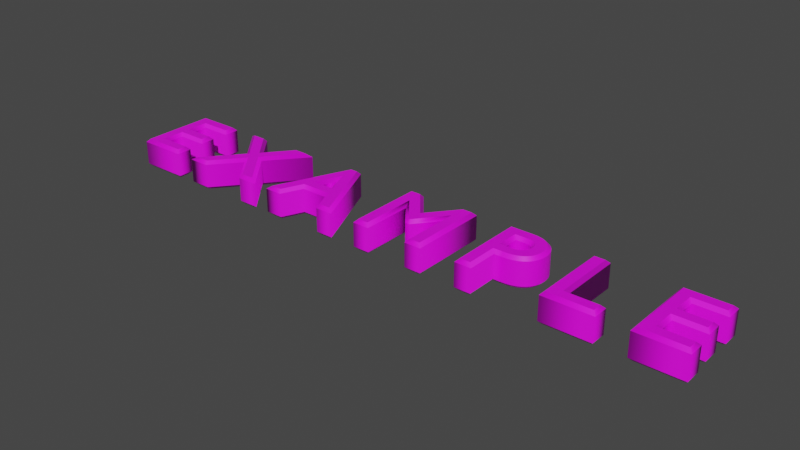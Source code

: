 # Source: example.blend  (saved by Blender 2.82.7; exported with 4.5.12 LTS)
import bpy
from mathutils import Matrix  # noqa: F401  (used for matrix-valued properties, if any)

bpy.ops.wm.read_factory_settings(use_empty=True)
scene = bpy.context.scene
scene.name = 'Scene'

# ---- collections
col_collection = bpy.data.collections.new('Collection'); scene.collection.children.link(col_collection)

# ---- images (referenced by path relative to the original .blend; pixels are not part of the script)
import os
ASSET_DIR = os.environ.get("B2B_ASSET_DIR", "")  # directory of the original .blend (textures are referenced by path, not embedded)
HERE = os.path.dirname(os.path.abspath(__file__))  # packed textures are extracted next to this script under _unpacked/

def load_image(name, relpath, width, height, colorspace="sRGB"):
    """Load a texture the original file referenced (path relative to the .blend, or extracted next to this script)."""
    p = next((c for c in (os.path.join(HERE, relpath), os.path.join(ASSET_DIR, relpath)) if relpath and os.path.exists(c)), "")
    if p:
        img = bpy.data.images.load(p, check_existing=True)
        img.name = name
    else:  # same state as the original file: an image datablock whose file is absent (Cycles renders it pink)
        img = bpy.data.images.new(name, width, height)
        img.source = "FILE"
        img.filepath = "//" + (relpath or name)
    img.colorspace_settings.name = colorspace
    return img
img_example_png = load_image('example.png', 'Textures/example.png', 1024, 1024, 'sRGB')

# ---- materials (node trees are filled in below, after node groups)
mat_material_001 = bpy.data.materials.new('Material.001')
mat_material_001.use_transparent_shadow = False

# ---- material node trees
mat_material_001.use_nodes = True; mat_material_001.node_tree.nodes.clear()
_N = mat_material_001.node_tree.nodes; _L = mat_material_001.node_tree.links
n0 = _N.new('ShaderNodeOutputMaterial'); n0.name = 'Material Output'; n0.location = (300, 300)
n1 = _N.new('ShaderNodeBsdfPrincipled'); n1.name = 'Principled BSDF'; n1.location = (10, 300)
n1.distribution = 'GGX'
n1.subsurface_method = 'BURLEY'
n1.inputs[3].default_value = 1.45
n1.inputs[27].default_value = (0.0, 0.0, 0.0, 1.0)
n1.inputs[28].default_value = 1.0
n2 = _N.new('ShaderNodeTexImage'); n2.name = 'Image Texture'; n2.location = (-280, 280)
n2.image = img_example_png
n2.interpolation = 'Closest'
_L.new(n1.outputs[0], n0.inputs[0])
_L.new(n2.outputs[0], n1.inputs[0])
n0.is_active_output = True

# ---- world
world_world = bpy.data.worlds.new('World'); scene.world = world_world
world_world.use_nodes = True; world_world.node_tree.nodes.clear()
_N = world_world.node_tree.nodes; _L = world_world.node_tree.links
n0 = _N.new('ShaderNodeOutputWorld'); n0.name = 'World Output'; n0.location = (300, 300)
n1 = _N.new('ShaderNodeBackground'); n1.name = 'Background'; n1.location = (10, 300)
n1.inputs[0].default_value = (0.05088, 0.05088, 0.05088, 1.0)
_L.new(n1.outputs[0], n0.inputs[0])
n0.is_active_output = True
world_world.color = (0.05088, 0.05088, 0.05088)
world_world.use_sun_shadow = False
world_world.sun_shadow_jitter_overblur = 0.0

# ---- meshes
me_example = bpy.data.meshes.new('Example')
me_example.from_pydata([(2.478, 0.251, 0.14), (2.478, 0.045, 0.14), (2.757, 0.045, 0.14), (2.757, -0.043, 0.14), (2.478, -0.043, 0.14), (2.478, -0.255, 0.14), (2.776, -0.255, 0.14), (2.776, -0.343, 0.14), (2.38, -0.343, 0.14), (2.38, 0.339, 0.14), (2.767, 0.339, 0.14), (2.767, 0.251, 0.14), (2.045, -0.255, 0.14), (2.045, -0.343, 0.14), (1.639, -0.343, 0.14), (1.639, 0.339, 0.14), (1.737, 0.339, 0.14), (1.737, -0.255, 0.14), (1.124, 0.3372, 0.14), (1.156, 0.332, 0.14), (1.185, 0.3236, 0.14), (1.21, 0.3122, 0.14), (1.233, 0.2981, 0.14), (1.252, 0.2815, 0.14), (1.269, 0.2627, 0.14), (1.282, 0.2418, 0.14), (1.292, 0.2192, 0.14), (1.299, 0.195, 0.14), (1.304, 0.1695, 0.14), (1.305, 0.143, 0.14), (1.303, 0.1168, 0.14), (1.299, 0.0917, 0.14), (1.291, 0.06802, 0.14), (1.28, 0.04593, 0.14), (1.266, 0.02564, 0.14), (1.249, 0.007375, 0.14), (1.229, -0.008663, 0.14), (1.205, -0.02226, 0.14), (1.178, -0.0332, 0.14), (1.147, -0.04128, 0.14), (1.113, -0.04629, 0.14), (1.075, -0.048, 0.14), (0.973, -0.048, 0.14), (0.973, -0.343, 0.14), (0.875, -0.343, 0.14), (0.875, 0.339, 0.14), (1.088, 0.339, 0.14), (1.084, 0.04, 0.14), (1.102, 0.04081, 0.14), (1.118, 0.0432, 0.14), (1.134, 0.04716, 0.14), (1.148, 0.05263, 0.14), (1.16, 0.05959, 0.14), (1.171, 0.068, 0.14), (1.181, 0.07783, 0.14), (1.189, 0.08904, 0.14), (1.196, 0.1016, 0.14), (1.2, 0.1155, 0.14), (1.203, 0.1306, 0.14), (1.204, 0.147, 0.14), (1.203, 0.1595, 0.14), (1.202, 0.1721, 0.14), (1.198, 0.1843, 0.14), (1.194, 0.1962, 0.14), (1.187, 0.2074, 0.14), (1.179, 0.2178, 0.14), (1.169, 0.2271, 0.14), (1.158, 0.2351, 0.14), (1.144, 0.2418, 0.14), (1.127, 0.2468, 0.14), (1.109, 0.2499, 0.14), (1.088, 0.251, 0.14), (0.973, 0.251, 0.14), (0.973, 0.04, 0.14), (0.385, -0.343, 0.14), (0.385, 0.188, 0.14), (0.383, 0.188, 0.14), (0.173, -0.076, 0.14), (0.157, -0.076, 0.14), (-0.053, 0.188, 0.14), (-0.055, 0.188, 0.14), (-0.055, -0.343, 0.14), (-0.153, -0.343, 0.14), (-0.153, 0.339, 0.14), (-0.061, 0.339, 0.14), (0.165, 0.059, 0.14), (0.392, 0.339, 0.14), (0.483, 0.339, 0.14), (0.483, -0.343, 0.14), (-0.576, -0.343, 0.14), (-0.667, -0.142, 0.14), (-0.957, -0.142, 0.14), (-1.043, -0.343, 0.14), (-1.143, -0.343, 0.14), (-0.85, 0.343, 0.14), (-0.781, 0.343, 0.14), (-0.476, -0.343, 0.14), (-0.707, -0.054, 0.14), (-0.817, 0.193, 0.14), (-0.919, -0.054, 0.14), (-1.395, -0.343, 0.14), (-1.513, -0.343, 0.14), (-1.745, -0.061, 0.14), (-1.98, -0.343, 0.14), (-2.099, -0.343, 0.14), (-1.805, 0.01, 0.14), (-2.078, 0.339, 0.14), (-1.959, 0.339, 0.14), (-1.745, 0.079, 0.14), (-1.532, 0.339, 0.14), (-1.414, 0.339, 0.14), (-1.686, 0.01, 0.14), (-2.678, 0.251, 0.14), (-2.678, 0.045, 0.14), (-2.399, 0.045, 0.14), (-2.399, -0.043, 0.14), (-2.678, -0.043, 0.14), (-2.678, -0.255, 0.14), (-2.38, -0.255, 0.14), (-2.38, -0.343, 0.14), (-2.776, -0.343, 0.14), (-2.776, 0.339, 0.14), (-2.389, 0.339, 0.14), (-2.389, 0.251, 0.14), (2.478, 0.251, -0.14), (2.478, 0.045, -0.14), (2.757, 0.045, -0.14), (2.757, -0.043, -0.14), (2.478, -0.043, -0.14), (2.478, -0.255, -0.14), (2.776, -0.255, -0.14), (2.776, -0.343, -0.14), (2.38, -0.343, -0.14), (2.38, 0.339, -0.14), (2.767, 0.339, -0.14), (2.767, 0.251, -0.14), (2.045, -0.255, -0.14), (2.045, -0.343, -0.14), (1.639, -0.343, -0.14), (1.639, 0.339, -0.14), (1.737, 0.339, -0.14), (1.737, -0.255, -0.14), (1.124, 0.3372, -0.14), (1.156, 0.332, -0.14), (1.185, 0.3236, -0.14), (1.21, 0.3122, -0.14), (1.233, 0.2981, -0.14), (1.252, 0.2815, -0.14), (1.269, 0.2627, -0.14), (1.282, 0.2418, -0.14), (1.292, 0.2192, -0.14), (1.299, 0.195, -0.14), (1.304, 0.1695, -0.14), (1.305, 0.143, -0.14), (1.303, 0.1168, -0.14), (1.299, 0.0917, -0.14), (1.291, 0.06802, -0.14), (1.28, 0.04593, -0.14), (1.266, 0.02564, -0.14), (1.249, 0.007375, -0.14), (1.229, -0.008663, -0.14), (1.205, -0.02226, -0.14), (1.178, -0.0332, -0.14), (1.147, -0.04128, -0.14), (1.113, -0.04629, -0.14), (1.075, -0.048, -0.14), (0.973, -0.048, -0.14), (0.973, -0.343, -0.14), (0.875, -0.343, -0.14), (0.875, 0.339, -0.14), (1.088, 0.339, -0.14), (1.084, 0.04, -0.14), (1.102, 0.04081, -0.14), (1.118, 0.0432, -0.14), (1.134, 0.04716, -0.14), (1.148, 0.05263, -0.14), (1.16, 0.05959, -0.14), (1.171, 0.068, -0.14), (1.181, 0.07783, -0.14), (1.189, 0.08904, -0.14), (1.196, 0.1016, -0.14), (1.2, 0.1155, -0.14), (1.203, 0.1306, -0.14), (1.204, 0.147, -0.14), (1.203, 0.1595, -0.14), (1.202, 0.1721, -0.14), (1.198, 0.1843, -0.14), (1.194, 0.1962, -0.14), (1.187, 0.2074, -0.14), (1.179, 0.2178, -0.14), (1.169, 0.2271, -0.14), (1.158, 0.2351, -0.14), (1.144, 0.2418, -0.14), (1.127, 0.2468, -0.14), (1.109, 0.2499, -0.14), (1.088, 0.251, -0.14), (0.973, 0.251, -0.14), (0.973, 0.04, -0.14), (0.385, -0.343, -0.14), (0.385, 0.188, -0.14), (0.383, 0.188, -0.14), (0.173, -0.076, -0.14), (0.157, -0.076, -0.14), (-0.053, 0.188, -0.14), (-0.055, 0.188, -0.14), (-0.055, -0.343, -0.14), (-0.153, -0.343, -0.14), (-0.153, 0.339, -0.14), (-0.061, 0.339, -0.14), (0.165, 0.059, -0.14), (0.392, 0.339, -0.14), (0.483, 0.339, -0.14), (0.483, -0.343, -0.14), (-0.576, -0.343, -0.14), (-0.667, -0.142, -0.14), (-0.957, -0.142, -0.14), (-1.043, -0.343, -0.14), (-1.143, -0.343, -0.14), (-0.85, 0.343, -0.14), (-0.781, 0.343, -0.14), (-0.476, -0.343, -0.14), (-0.707, -0.054, -0.14), (-0.817, 0.193, -0.14), (-0.919, -0.054, -0.14), (-1.395, -0.343, -0.14), (-1.513, -0.343, -0.14), (-1.745, -0.061, -0.14), (-1.98, -0.343, -0.14), (-2.099, -0.343, -0.14), (-1.805, 0.01, -0.14), (-2.078, 0.339, -0.14), (-1.959, 0.339, -0.14), (-1.745, 0.079, -0.14), (-1.532, 0.339, -0.14), (-1.414, 0.339, -0.14), (-1.686, 0.01, -0.14), (-2.678, 0.251, -0.14), (-2.678, 0.045, -0.14), (-2.399, 0.045, -0.14), (-2.399, -0.043, -0.14), (-2.678, -0.043, -0.14), (-2.678, -0.255, -0.14), (-2.38, -0.255, -0.14), (-2.38, -0.343, -0.14), (-2.776, -0.343, -0.14), (-2.776, 0.339, -0.14), (-2.389, 0.339, -0.14), (-2.389, 0.251, -0.14), (-2.678, 0.251, -0.14), (-2.648, 0.221, -0.11), (-2.678, 0.045, -0.14), (-2.648, 0.075, -0.11), (-2.399, 0.045, -0.14), (-2.369, 0.075, -0.11), (-2.399, -0.043, -0.14), (-2.369, -0.073, -0.11), (-2.678, -0.043, -0.14), (-2.648, -0.073, -0.11), (-2.678, -0.255, -0.14), (-2.648, -0.225, -0.11), (-2.38, -0.255, -0.14), (-2.35, -0.225, -0.11), (-2.38, -0.343, -0.14), (-2.35, -0.373, -0.11), (-2.776, -0.343, -0.14), (-2.806, -0.373, -0.11), (-2.776, 0.339, -0.14), (-2.806, 0.369, -0.11), (-2.389, 0.339, -0.14), (-2.359, 0.369, -0.11), (-2.389, 0.251, -0.14), (-2.359, 0.221, -0.11), (-2.648, 0.221, -0.11), (-2.648, 0.221, 0.11), (-2.648, 0.075, -0.11), (-2.648, 0.075, 0.11), (-2.369, 0.075, -0.11), (-2.369, 0.075, 0.11), (-2.369, -0.073, -0.11), (-2.369, -0.073, 0.11), (-2.648, -0.073, -0.11), (-2.648, -0.073, 0.11), (-2.648, -0.225, -0.11), (-2.648, -0.225, 0.11), (-2.35, -0.225, -0.11), (-2.35, -0.225, 0.11), (-2.35, -0.373, -0.11), (-2.35, -0.373, 0.11), (-2.806, -0.373, -0.11), (-2.806, -0.373, 0.11), (-2.806, 0.369, -0.11), (-2.806, 0.369, 0.11), (-2.359, 0.369, -0.11), (-2.359, 0.369, 0.11), (-2.359, 0.221, -0.11), (-2.359, 0.221, 0.11), (-2.648, 0.221, 0.11), (-2.678, 0.251, 0.14), (-2.648, 0.075, 0.11), (-2.678, 0.045, 0.14), (-2.369, 0.075, 0.11), (-2.399, 0.045, 0.14), (-2.369, -0.073, 0.11), (-2.399, -0.043, 0.14), (-2.648, -0.073, 0.11), (-2.678, -0.043, 0.14), (-2.648, -0.225, 0.11), (-2.678, -0.255, 0.14), (-2.35, -0.225, 0.11), (-2.38, -0.255, 0.14), (-2.35, -0.373, 0.11), (-2.38, -0.343, 0.14), (-2.806, -0.373, 0.11), (-2.776, -0.343, 0.14), (-2.806, 0.369, 0.11), (-2.776, 0.339, 0.14), (-2.359, 0.369, 0.11), (-2.389, 0.339, 0.14), (-2.359, 0.221, 0.11), (-2.389, 0.251, 0.14), (-1.395, -0.343, -0.14), (-1.331, -0.373, -0.11), (-1.513, -0.343, -0.14), (-1.527, -0.373, -0.11), (-1.745, -0.061, -0.14), (-1.745, -0.108, -0.11), (-1.98, -0.343, -0.14), (-1.966, -0.373, -0.11), (-2.099, -0.343, -0.14), (-2.163, -0.373, -0.11), (-1.805, 0.01, -0.14), (-1.844, 0.01004, -0.11), (-2.078, 0.339, -0.14), (-2.142, 0.369, -0.11), (-1.959, 0.339, -0.14), (-1.945, 0.369, -0.11), (-1.745, 0.079, -0.14), (-1.745, 0.1263, -0.11), (-1.532, 0.339, -0.14), (-1.546, 0.369, -0.11), (-1.414, 0.339, -0.14), (-1.35, 0.369, -0.11), (-1.686, 0.01, -0.14), (-1.647, 0.009972, -0.11), (-1.331, -0.373, -0.11), (-1.331, -0.373, 0.11), (-1.527, -0.373, -0.11), (-1.527, -0.373, 0.11), (-1.745, -0.108, -0.11), (-1.745, -0.108, 0.11), (-1.966, -0.373, -0.11), (-1.966, -0.373, 0.11), (-2.163, -0.373, -0.11), (-2.163, -0.373, 0.11), (-1.844, 0.01004, -0.11), (-1.844, 0.01004, 0.11), (-2.142, 0.369, -0.11), (-2.142, 0.369, 0.11), (-1.945, 0.369, -0.11), (-1.945, 0.369, 0.11), (-1.745, 0.1263, -0.11), (-1.745, 0.1263, 0.11), (-1.546, 0.369, -0.11), (-1.546, 0.369, 0.11), (-1.35, 0.369, -0.11), (-1.35, 0.369, 0.11), (-1.647, 0.009972, -0.11), (-1.647, 0.009972, 0.11), (-1.331, -0.373, 0.11), (-1.395, -0.343, 0.14), (-1.527, -0.373, 0.11), (-1.513, -0.343, 0.14), (-1.745, -0.108, 0.11), (-1.745, -0.061, 0.14), (-1.966, -0.373, 0.11), (-1.98, -0.343, 0.14), (-2.163, -0.373, 0.11), (-2.099, -0.343, 0.14), (-1.844, 0.01004, 0.11), (-1.805, 0.01, 0.14), (-2.142, 0.369, 0.11), (-2.078, 0.339, 0.14), (-1.945, 0.369, 0.11), (-1.959, 0.339, 0.14), (-1.745, 0.1263, 0.11), (-1.745, 0.079, 0.14), (-1.546, 0.369, 0.11), (-1.532, 0.339, 0.14), (-1.35, 0.369, 0.11), (-1.414, 0.339, 0.14), (-1.647, 0.009972, 0.11), (-1.686, 0.01, 0.14), (-0.576, -0.343, -0.14), (-0.5953, -0.373, -0.11), (-0.667, -0.142, -0.14), (-0.6863, -0.172, -0.11), (-0.957, -0.142, -0.14), (-0.9372, -0.172, -0.11), (-1.043, -0.343, -0.14), (-1.023, -0.373, -0.11), (-1.143, -0.343, -0.14), (-1.188, -0.373, -0.11), (-0.85, 0.343, -0.14), (-0.8698, 0.373, -0.11), (-0.781, 0.343, -0.14), (-0.7615, 0.373, -0.11), (-0.476, -0.343, -0.14), (-0.4298, -0.373, -0.11), (-0.5953, -0.373, -0.11), (-0.5953, -0.373, 0.11), (-0.6863, -0.172, -0.11), (-0.6863, -0.172, 0.11), (-0.9372, -0.172, -0.11), (-0.9372, -0.172, 0.11), (-1.023, -0.373, -0.11), (-1.023, -0.373, 0.11), (-1.188, -0.373, -0.11), (-1.188, -0.373, 0.11), (-0.8698, 0.373, -0.11), (-0.8698, 0.373, 0.11), (-0.7615, 0.373, -0.11), (-0.7615, 0.373, 0.11), (-0.4298, -0.373, -0.11), (-0.4298, -0.373, 0.11), (-0.5953, -0.373, 0.11), (-0.576, -0.343, 0.14), (-0.6863, -0.172, 0.11), (-0.667, -0.142, 0.14), (-0.9372, -0.172, 0.11), (-0.957, -0.142, 0.14), (-1.023, -0.373, 0.11), (-1.043, -0.343, 0.14), (-1.188, -0.373, 0.11), (-1.143, -0.343, 0.14), (-0.8698, 0.373, 0.11), (-0.85, 0.343, 0.14), (-0.7615, 0.373, 0.11), (-0.781, 0.343, 0.14), (-0.4298, -0.373, 0.11), (-0.476, -0.343, 0.14), (-0.707, -0.054, -0.14), (-0.7532, -0.024, -0.11), (-0.817, 0.193, -0.14), (-0.816, 0.1169, -0.11), (-0.919, -0.054, -0.14), (-0.8742, -0.024, -0.11), (-0.7532, -0.024, -0.11), (-0.7532, -0.024, 0.11), (-0.816, 0.1169, -0.11), (-0.816, 0.1169, 0.11), (-0.8742, -0.024, -0.11), (-0.8742, -0.024, 0.11), (-0.7532, -0.024, 0.11), (-0.707, -0.054, 0.14), (-0.816, 0.1169, 0.11), (-0.817, 0.193, 0.14), (-0.8742, -0.024, 0.11), (-0.919, -0.054, 0.14), (0.385, -0.343, -0.14), (0.355, -0.373, -0.11), (0.385, 0.188, -0.14), (0.355, 0.158, -0.11), (0.383, 0.188, -0.14), (0.3975, 0.158, -0.11), (0.173, -0.076, -0.14), (0.1875, -0.106, -0.11), (0.157, -0.076, -0.14), (0.1425, -0.106, -0.11), (-0.053, 0.188, -0.14), (-0.06747, 0.158, -0.11), (-0.055, 0.188, -0.14), (-0.025, 0.158, -0.11), (-0.055, -0.343, -0.14), (-0.025, -0.373, -0.11), (-0.153, -0.343, -0.14), (-0.183, -0.373, -0.11), (-0.153, 0.339, -0.14), (-0.183, 0.369, -0.11), (-0.061, 0.339, -0.14), (-0.04666, 0.369, -0.11), (0.165, 0.059, -0.14), (0.1651, 0.1067, -0.11), (0.392, 0.339, -0.14), (0.3777, 0.369, -0.11), (0.483, 0.339, -0.14), (0.513, 0.369, -0.11), (0.483, -0.343, -0.14), (0.513, -0.373, -0.11), (0.355, -0.373, -0.11), (0.355, -0.373, 0.11), (0.355, 0.158, -0.11), (0.355, 0.158, 0.11), (0.3975, 0.158, -0.11), (0.3975, 0.158, 0.11), (0.1875, -0.106, -0.11), (0.1875, -0.106, 0.11), (0.1425, -0.106, -0.11), (0.1425, -0.106, 0.11), (-0.06747, 0.158, -0.11), (-0.06747, 0.158, 0.11), (-0.025, 0.158, -0.11), (-0.025, 0.158, 0.11), (-0.025, -0.373, -0.11), (-0.025, -0.373, 0.11), (-0.183, -0.373, -0.11), (-0.183, -0.373, 0.11), (-0.183, 0.369, -0.11), (-0.183, 0.369, 0.11), (-0.04666, 0.369, -0.11), (-0.04666, 0.369, 0.11), (0.1651, 0.1067, -0.11), (0.1651, 0.1067, 0.11), (0.3777, 0.369, -0.11), (0.3777, 0.369, 0.11), (0.513, 0.369, -0.11), (0.513, 0.369, 0.11), (0.513, -0.373, -0.11), (0.513, -0.373, 0.11), (0.355, -0.373, 0.11), (0.385, -0.343, 0.14), (0.355, 0.158, 0.11), (0.385, 0.188, 0.14), (0.3975, 0.158, 0.11), (0.383, 0.188, 0.14), (0.1875, -0.106, 0.11), (0.173, -0.076, 0.14), (0.1425, -0.106, 0.11), (0.157, -0.076, 0.14), (-0.06747, 0.158, 0.11), (-0.053, 0.188, 0.14), (-0.025, 0.158, 0.11), (-0.055, 0.188, 0.14), (-0.025, -0.373, 0.11), (-0.055, -0.343, 0.14), (-0.183, -0.373, 0.11), (-0.153, -0.343, 0.14), (-0.183, 0.369, 0.11), (-0.153, 0.339, 0.14), (-0.04666, 0.369, 0.11), (-0.061, 0.339, 0.14), (0.1651, 0.1067, 0.11), (0.165, 0.059, 0.14), (0.3777, 0.369, 0.11), (0.392, 0.339, 0.14), (0.513, 0.369, 0.11), (0.483, 0.339, 0.14), (0.513, -0.373, 0.11), (0.483, -0.343, 0.14), (1.124, 0.3372, -0.14), (1.127, 0.3671, -0.11), (1.156, 0.332, -0.14), (1.162, 0.3613, -0.11), (1.185, 0.3236, -0.14), (1.195, 0.3518, -0.11), (1.21, 0.3122, -0.14), (1.225, 0.3388, -0.11), (1.233, 0.2981, -0.14), (1.251, 0.3223, -0.11), (1.252, 0.2815, -0.14), (1.274, 0.3028, -0.11), (1.269, 0.2627, -0.14), (1.293, 0.2806, -0.11), (1.282, 0.2418, -0.14), (1.308, 0.2561, -0.11), (1.292, 0.2192, -0.14), (1.32, 0.2297, -0.11), (1.299, 0.195, -0.14), (1.329, 0.2018, -0.11), (1.304, 0.1695, -0.14), (1.333, 0.1729, -0.11), (1.305, 0.143, -0.14), (1.335, 0.1429, -0.11), (1.303, 0.1168, -0.14), (1.333, 0.1132, -0.11), (1.299, 0.0917, -0.14), (1.328, 0.08437, -0.11), (1.291, 0.06802, -0.14), (1.319, 0.05676, -0.11), (1.28, 0.04593, -0.14), (1.306, 0.03074, -0.11), (1.266, 0.02564, -0.14), (1.29, 0.006719, -0.11), (1.249, 0.007375, -0.14), (1.27, -0.01487, -0.11), (1.229, -0.008663, -0.14), (1.245, -0.03365, -0.11), (1.205, -0.02226, -0.14), (1.218, -0.04934, -0.11), (1.178, -0.0332, -0.14), (1.187, -0.06174, -0.11), (1.147, -0.04128, -0.14), (1.153, -0.07072, -0.11), (1.113, -0.04629, -0.14), (1.116, -0.07619, -0.11), (1.075, -0.048, -0.14), (1.076, -0.078, -0.11), (0.973, -0.048, -0.14), (1.003, -0.078, -0.11), (0.973, -0.343, -0.14), (1.003, -0.373, -0.11), (0.875, -0.343, -0.14), (0.845, -0.373, -0.11), (0.875, 0.339, -0.14), (0.845, 0.369, -0.11), (1.088, 0.339, -0.14), (1.089, 0.369, -0.11), (1.127, 0.3671, -0.11), (1.127, 0.3671, 0.11), (1.162, 0.3613, -0.11), (1.162, 0.3613, 0.11), (1.195, 0.3518, -0.11), (1.195, 0.3518, 0.11), (1.225, 0.3388, -0.11), (1.225, 0.3388, 0.11), (1.251, 0.3223, -0.11), (1.251, 0.3223, 0.11), (1.274, 0.3028, -0.11), (1.274, 0.3028, 0.11), (1.293, 0.2806, -0.11), (1.293, 0.2806, 0.11), (1.308, 0.2561, -0.11), (1.308, 0.2561, 0.11), (1.32, 0.2297, -0.11), (1.32, 0.2297, 0.11), (1.329, 0.2018, -0.11), (1.329, 0.2018, 0.11), (1.333, 0.1729, -0.11), (1.333, 0.1729, 0.11), (1.335, 0.1429, -0.11), (1.335, 0.1429, 0.11), (1.333, 0.1132, -0.11), (1.333, 0.1132, 0.11), (1.328, 0.08437, -0.11), (1.328, 0.08437, 0.11), (1.319, 0.05676, -0.11), (1.319, 0.05676, 0.11), (1.306, 0.03074, -0.11), (1.306, 0.03074, 0.11), (1.29, 0.006719, -0.11), (1.29, 0.006719, 0.11), (1.27, -0.01487, -0.11), (1.27, -0.01487, 0.11), (1.245, -0.03365, -0.11), (1.245, -0.03365, 0.11), (1.218, -0.04934, -0.11), (1.218, -0.04934, 0.11), (1.187, -0.06174, -0.11), (1.187, -0.06174, 0.11), (1.153, -0.07072, -0.11), (1.153, -0.07072, 0.11), (1.116, -0.07619, -0.11), (1.116, -0.07619, 0.11), (1.076, -0.078, -0.11), (1.076, -0.078, 0.11), (1.003, -0.078, -0.11), (1.003, -0.078, 0.11), (1.003, -0.373, -0.11), (1.003, -0.373, 0.11), (0.845, -0.373, -0.11), (0.845, -0.373, 0.11), (0.845, 0.369, -0.11), (0.845, 0.369, 0.11), (1.089, 0.369, -0.11), (1.089, 0.369, 0.11), (1.127, 0.3671, 0.11), (1.124, 0.3372, 0.14), (1.162, 0.3613, 0.11), (1.156, 0.332, 0.14), (1.195, 0.3518, 0.11), (1.185, 0.3236, 0.14), (1.225, 0.3388, 0.11), (1.21, 0.3122, 0.14), (1.251, 0.3223, 0.11), (1.233, 0.2981, 0.14), (1.274, 0.3028, 0.11), (1.252, 0.2815, 0.14), (1.293, 0.2806, 0.11), (1.269, 0.2627, 0.14), (1.308, 0.2561, 0.11), (1.282, 0.2418, 0.14), (1.32, 0.2297, 0.11), (1.292, 0.2192, 0.14), (1.329, 0.2018, 0.11), (1.299, 0.195, 0.14), (1.333, 0.1729, 0.11), (1.304, 0.1695, 0.14), (1.335, 0.1429, 0.11), (1.305, 0.143, 0.14), (1.333, 0.1132, 0.11), (1.303, 0.1168, 0.14), (1.328, 0.08437, 0.11), (1.299, 0.0917, 0.14), (1.319, 0.05676, 0.11), (1.291, 0.06802, 0.14), (1.306, 0.03074, 0.11), (1.28, 0.04593, 0.14), (1.29, 0.006719, 0.11), (1.266, 0.02564, 0.14), (1.27, -0.01487, 0.11), (1.249, 0.007375, 0.14), (1.245, -0.03365, 0.11), (1.229, -0.008663, 0.14), (1.218, -0.04934, 0.11), (1.205, -0.02226, 0.14), (1.187, -0.06174, 0.11), (1.178, -0.0332, 0.14), (1.153, -0.07072, 0.11), (1.147, -0.04128, 0.14), (1.116, -0.07619, 0.11), (1.113, -0.04629, 0.14), (1.076, -0.078, 0.11), (1.075, -0.048, 0.14), (1.003, -0.078, 0.11), (0.973, -0.048, 0.14), (1.003, -0.373, 0.11), (0.973, -0.343, 0.14), (0.845, -0.373, 0.11), (0.875, -0.343, 0.14), (0.845, 0.369, 0.11), (0.875, 0.339, 0.14), (1.089, 0.369, 0.11), (1.088, 0.339, 0.14), (1.084, 0.04, -0.14), (1.083, 0.07, -0.11), (1.102, 0.04081, -0.14), (1.099, 0.07071, -0.11), (1.118, 0.0432, -0.14), (1.112, 0.07266, -0.11), (1.134, 0.04716, -0.14), (1.124, 0.07575, -0.11), (1.148, 0.05263, -0.14), (1.135, 0.07986, -0.11), (1.16, 0.05959, -0.14), (1.144, 0.08484, -0.11), (1.171, 0.068, -0.14), (1.152, 0.09063, -0.11), (1.181, 0.07783, -0.14), (1.158, 0.09722, -0.11), (1.189, 0.08904, -0.14), (1.163, 0.1047, -0.11), (1.196, 0.1016, -0.14), (1.168, 0.1133, -0.11), (1.2, 0.1155, -0.14), (1.171, 0.1231, -0.11), (1.203, 0.1306, -0.14), (1.173, 0.1343, -0.11), (1.204, 0.147, -0.14), (1.174, 0.1472, -0.11), (1.203, 0.1595, -0.14), (1.174, 0.1567, -0.11), (1.202, 0.1721, -0.14), (1.172, 0.1661, -0.11), (1.198, 0.1843, -0.14), (1.17, 0.175, -0.11), (1.194, 0.1962, -0.14), (1.167, 0.1833, -0.11), (1.187, 0.2074, -0.14), (1.162, 0.1908, -0.11), (1.179, 0.2178, -0.14), (1.157, 0.1975, -0.11), (1.169, 0.2271, -0.14), (1.151, 0.2036, -0.11), (1.158, 0.2351, -0.14), (1.143, 0.209, -0.11), (1.144, 0.2418, -0.14), (1.133, 0.2138, -0.11), (1.127, 0.2468, -0.14), (1.121, 0.2175, -0.11), (1.109, 0.2499, -0.14), (1.106, 0.22, -0.11), (1.088, 0.251, -0.14), (1.087, 0.221, -0.11), (0.973, 0.251, -0.14), (1.003, 0.221, -0.11), (0.973, 0.04, -0.14), (1.003, 0.07, -0.11), (1.083, 0.07, -0.11), (1.083, 0.07, 0.11), (1.099, 0.07071, -0.11), (1.099, 0.07071, 0.11), (1.112, 0.07266, -0.11), (1.112, 0.07266, 0.11), (1.124, 0.07575, -0.11), (1.124, 0.07575, 0.11), (1.135, 0.07986, -0.11), (1.135, 0.07986, 0.11), (1.144, 0.08484, -0.11), (1.144, 0.08484, 0.11), (1.152, 0.09063, -0.11), (1.152, 0.09063, 0.11), (1.158, 0.09722, -0.11), (1.158, 0.09722, 0.11), (1.163, 0.1047, -0.11), (1.163, 0.1047, 0.11), (1.168, 0.1133, -0.11), (1.168, 0.1133, 0.11), (1.171, 0.1231, -0.11), (1.171, 0.1231, 0.11), (1.173, 0.1343, -0.11), (1.173, 0.1343, 0.11), (1.174, 0.1472, -0.11), (1.174, 0.1472, 0.11), (1.174, 0.1567, -0.11), (1.174, 0.1567, 0.11), (1.172, 0.1661, -0.11), (1.172, 0.1661, 0.11), (1.17, 0.175, -0.11), (1.17, 0.175, 0.11), (1.167, 0.1833, -0.11), (1.167, 0.1833, 0.11), (1.162, 0.1908, -0.11), (1.162, 0.1908, 0.11), (1.157, 0.1975, -0.11), (1.157, 0.1975, 0.11), (1.151, 0.2036, -0.11), (1.151, 0.2036, 0.11), (1.143, 0.209, -0.11), (1.143, 0.209, 0.11), (1.133, 0.2138, -0.11), (1.133, 0.2138, 0.11), (1.121, 0.2175, -0.11), (1.121, 0.2175, 0.11), (1.106, 0.22, -0.11), (1.106, 0.22, 0.11), (1.087, 0.221, -0.11), (1.087, 0.221, 0.11), (1.003, 0.221, -0.11), (1.003, 0.221, 0.11), (1.003, 0.07, -0.11), (1.003, 0.07, 0.11), (1.083, 0.07, 0.11), (1.084, 0.04, 0.14), (1.099, 0.07071, 0.11), (1.102, 0.04081, 0.14), (1.112, 0.07266, 0.11), (1.118, 0.0432, 0.14), (1.124, 0.07575, 0.11), (1.134, 0.04716, 0.14), (1.135, 0.07986, 0.11), (1.148, 0.05263, 0.14), (1.144, 0.08484, 0.11), (1.16, 0.05959, 0.14), (1.152, 0.09063, 0.11), (1.171, 0.068, 0.14), (1.158, 0.09722, 0.11), (1.181, 0.07783, 0.14), (1.163, 0.1047, 0.11), (1.189, 0.08904, 0.14), (1.168, 0.1133, 0.11), (1.196, 0.1016, 0.14), (1.171, 0.1231, 0.11), (1.2, 0.1155, 0.14), (1.173, 0.1343, 0.11), (1.203, 0.1306, 0.14), (1.174, 0.1472, 0.11), (1.204, 0.147, 0.14), (1.174, 0.1567, 0.11), (1.203, 0.1595, 0.14), (1.172, 0.1661, 0.11), (1.202, 0.1721, 0.14), (1.17, 0.175, 0.11), (1.198, 0.1843, 0.14), (1.167, 0.1833, 0.11), (1.194, 0.1962, 0.14), (1.162, 0.1908, 0.11), (1.187, 0.2074, 0.14), (1.157, 0.1975, 0.11), (1.179, 0.2178, 0.14), (1.151, 0.2036, 0.11), (1.169, 0.2271, 0.14), (1.143, 0.209, 0.11), (1.158, 0.2351, 0.14), (1.133, 0.2138, 0.11), (1.144, 0.2418, 0.14), (1.121, 0.2175, 0.11), (1.127, 0.2468, 0.14), (1.106, 0.22, 0.11), (1.109, 0.2499, 0.14), (1.087, 0.221, 0.11), (1.088, 0.251, 0.14), (1.003, 0.221, 0.11), (0.973, 0.251, 0.14), (1.003, 0.07, 0.11), (0.973, 0.04, 0.14), (2.045, -0.255, -0.14), (2.075, -0.225, -0.11), (2.045, -0.343, -0.14), (2.075, -0.373, -0.11), (1.639, -0.343, -0.14), (1.609, -0.373, -0.11), (1.639, 0.339, -0.14), (1.609, 0.369, -0.11), (1.737, 0.339, -0.14), (1.767, 0.369, -0.11), (1.737, -0.255, -0.14), (1.767, -0.225, -0.11), (2.075, -0.225, -0.11), (2.075, -0.225, 0.11), (2.075, -0.373, -0.11), (2.075, -0.373, 0.11), (1.609, -0.373, -0.11), (1.609, -0.373, 0.11), (1.609, 0.369, -0.11), (1.609, 0.369, 0.11), (1.767, 0.369, -0.11), (1.767, 0.369, 0.11), (1.767, -0.225, -0.11), (1.767, -0.225, 0.11), (2.075, -0.225, 0.11), (2.045, -0.255, 0.14), (2.075, -0.373, 0.11), (2.045, -0.343, 0.14), (1.609, -0.373, 0.11), (1.639, -0.343, 0.14), (1.609, 0.369, 0.11), (1.639, 0.339, 0.14), (1.767, 0.369, 0.11), (1.737, 0.339, 0.14), (1.767, -0.225, 0.11), (1.737, -0.255, 0.14), (2.478, 0.251, -0.14), (2.508, 0.221, -0.11), (2.478, 0.045, -0.14), (2.508, 0.075, -0.11), (2.757, 0.045, -0.14), (2.787, 0.075, -0.11), (2.757, -0.043, -0.14), (2.787, -0.073, -0.11), (2.478, -0.043, -0.14), (2.508, -0.073, -0.11), (2.478, -0.255, -0.14), (2.508, -0.225, -0.11), (2.776, -0.255, -0.14), (2.806, -0.225, -0.11), (2.776, -0.343, -0.14), (2.806, -0.373, -0.11), (2.38, -0.343, -0.14), (2.35, -0.373, -0.11), (2.38, 0.339, -0.14), (2.35, 0.369, -0.11), (2.767, 0.339, -0.14), (2.797, 0.369, -0.11), (2.767, 0.251, -0.14), (2.797, 0.221, -0.11), (2.508, 0.221, -0.11), (2.508, 0.221, 0.11), (2.508, 0.075, -0.11), (2.508, 0.075, 0.11), (2.787, 0.075, -0.11), (2.787, 0.075, 0.11), (2.787, -0.073, -0.11), (2.787, -0.073, 0.11), (2.508, -0.073, -0.11), (2.508, -0.073, 0.11), (2.508, -0.225, -0.11), (2.508, -0.225, 0.11), (2.806, -0.225, -0.11), (2.806, -0.225, 0.11), (2.806, -0.373, -0.11), (2.806, -0.373, 0.11), (2.35, -0.373, -0.11), (2.35, -0.373, 0.11), (2.35, 0.369, -0.11), (2.35, 0.369, 0.11), (2.797, 0.369, -0.11), (2.797, 0.369, 0.11), (2.797, 0.221, -0.11), (2.797, 0.221, 0.11), (2.508, 0.221, 0.11), (2.478, 0.251, 0.14), (2.508, 0.075, 0.11), (2.478, 0.045, 0.14), (2.787, 0.075, 0.11), (2.757, 0.045, 0.14), (2.787, -0.073, 0.11), (2.757, -0.043, 0.14), (2.508, -0.073, 0.11), (2.478, -0.043, 0.14), (2.508, -0.225, 0.11), (2.478, -0.255, 0.14), (2.806, -0.225, 0.11), (2.776, -0.255, 0.14), (2.806, -0.373, 0.11), (2.776, -0.343, 0.14), (2.35, -0.373, 0.11), (2.38, -0.343, 0.14), (2.35, 0.369, 0.11), (2.38, 0.339, 0.14), (2.797, 0.369, 0.11), (2.767, 0.339, 0.14), (2.797, 0.221, 0.11), (2.767, 0.251, 0.14)], [], [(8, 0, 9), (0, 10, 9), (0, 11, 10), (8, 1, 0), (8, 4, 1), (4, 2, 1), (4, 3, 2), (8, 5, 4), (8, 6, 5), (8, 7, 6), (14, 16, 15), (14, 17, 16), (14, 12, 17), (14, 13, 12), (44, 72, 45), (72, 46, 45), (72, 18, 46), (72, 19, 18), (72, 20, 19), (72, 21, 20), (72, 22, 21), (72, 23, 22), (72, 24, 23), (72, 71, 24), (71, 25, 24), (44, 73, 72), (70, 25, 71), (69, 25, 70), (68, 25, 69), (68, 26, 25), (67, 26, 68), (66, 26, 67), (65, 26, 66), (65, 27, 26), (64, 27, 65), (63, 27, 64), (62, 27, 63), (62, 28, 27), (61, 28, 62), (60, 28, 61), (60, 29, 28), (59, 29, 60), (58, 29, 59), (58, 30, 29), (57, 30, 58), (57, 31, 30), (56, 31, 57), (55, 31, 56), (55, 32, 31), (54, 32, 55), (53, 32, 54), (53, 33, 32), (52, 33, 53), (51, 33, 52), (50, 33, 51), (49, 33, 50), (49, 34, 33), (48, 34, 49), (47, 34, 48), (44, 42, 73), (42, 47, 73), (42, 34, 47), (42, 35, 34), (42, 36, 35), (42, 37, 36), (42, 38, 37), (42, 39, 38), (42, 40, 39), (42, 41, 40), (44, 43, 42), (82, 84, 83), (82, 80, 84), (80, 79, 84), (79, 85, 84), (85, 87, 86), (85, 76, 87), (76, 75, 87), (75, 88, 87), (82, 81, 80), (78, 85, 79), (85, 77, 76), (74, 88, 75), (78, 77, 85), (93, 95, 94), (93, 98, 95), (98, 96, 95), (93, 99, 98), (97, 96, 98), (93, 91, 99), (91, 97, 99), (91, 90, 97), (90, 96, 97), (93, 92, 91), (89, 96, 90), (105, 107, 106), (105, 108, 107), (108, 110, 109), (108, 111, 110), (105, 111, 108), (104, 111, 105), (104, 102, 111), (102, 100, 111), (104, 103, 102), (101, 100, 102), (120, 112, 121), (112, 122, 121), (112, 123, 122), (120, 113, 112), (120, 116, 113), (116, 114, 113), (116, 115, 114), (120, 117, 116), (120, 118, 117), (120, 119, 118), (124, 132, 133), (134, 124, 133), (135, 124, 134), (125, 132, 124), (128, 132, 125), (126, 128, 125), (127, 128, 126), (129, 132, 128), (130, 132, 129), (131, 132, 130), (140, 138, 139), (141, 138, 140), (136, 138, 141), (137, 138, 136), (196, 168, 169), (170, 196, 169), (142, 196, 170), (143, 196, 142), (144, 196, 143), (145, 196, 144), (146, 196, 145), (147, 196, 146), (148, 196, 147), (195, 196, 148), (149, 195, 148), (197, 168, 196), (149, 194, 195), (149, 193, 194), (149, 192, 193), (150, 192, 149), (150, 191, 192), (150, 190, 191), (150, 189, 190), (151, 189, 150), (151, 188, 189), (151, 187, 188), (151, 186, 187), (152, 186, 151), (152, 185, 186), (152, 184, 185), (153, 184, 152), (153, 183, 184), (153, 182, 183), (154, 182, 153), (154, 181, 182), (155, 181, 154), (155, 180, 181), (155, 179, 180), (156, 179, 155), (156, 178, 179), (156, 177, 178), (157, 177, 156), (157, 176, 177), (157, 175, 176), (157, 174, 175), (157, 173, 174), (158, 173, 157), (158, 172, 173), (158, 171, 172), (166, 168, 197), (171, 166, 197), (158, 166, 171), (159, 166, 158), (160, 166, 159), (161, 166, 160), (162, 166, 161), (163, 166, 162), (164, 166, 163), (165, 166, 164), (167, 168, 166), (208, 206, 207), (204, 206, 208), (203, 204, 208), (209, 203, 208), (211, 209, 210), (200, 209, 211), (199, 200, 211), (212, 199, 211), (205, 206, 204), (209, 202, 203), (201, 209, 200), (212, 198, 199), (201, 202, 209), (219, 217, 218), (222, 217, 219), (220, 222, 219), (223, 217, 222), (220, 221, 222), (215, 217, 223), (221, 215, 223), (214, 215, 221), (220, 214, 221), (216, 217, 215), (220, 213, 214), (231, 229, 230), (232, 229, 231), (234, 232, 233), (235, 232, 234), (235, 229, 232), (235, 228, 229), (226, 228, 235), (224, 226, 235), (227, 228, 226), (224, 225, 226), (236, 244, 245), (246, 236, 245), (247, 236, 246), (237, 244, 236), (240, 244, 237), (238, 240, 237), (239, 240, 238), (241, 244, 240), (242, 244, 241), (243, 244, 242), (249, 251, 250, 248), (251, 253, 252, 250), (253, 255, 254, 252), (255, 257, 256, 254), (257, 259, 258, 256), (259, 261, 260, 258), (261, 263, 262, 260), (263, 265, 264, 262), (265, 267, 266, 264), (267, 269, 268, 266), (269, 271, 270, 268), (271, 249, 248, 270), (273, 275, 274, 272), (275, 277, 276, 274), (277, 279, 278, 276), (279, 281, 280, 278), (281, 283, 282, 280), (283, 285, 284, 282), (285, 287, 286, 284), (287, 289, 288, 286), (289, 291, 290, 288), (291, 293, 292, 290), (293, 295, 294, 292), (295, 273, 272, 294), (297, 299, 298, 296), (299, 301, 300, 298), (301, 303, 302, 300), (303, 305, 304, 302), (305, 307, 306, 304), (307, 309, 308, 306), (309, 311, 310, 308), (311, 313, 312, 310), (313, 315, 314, 312), (315, 317, 316, 314), (317, 319, 318, 316), (319, 297, 296, 318), (321, 323, 322, 320), (323, 325, 324, 322), (325, 327, 326, 324), (327, 329, 328, 326), (329, 331, 330, 328), (331, 333, 332, 330), (333, 335, 334, 332), (335, 337, 336, 334), (337, 339, 338, 336), (339, 341, 340, 338), (341, 343, 342, 340), (343, 321, 320, 342), (345, 347, 346, 344), (347, 349, 348, 346), (349, 351, 350, 348), (351, 353, 352, 350), (353, 355, 354, 352), (355, 357, 356, 354), (357, 359, 358, 356), (359, 361, 360, 358), (361, 363, 362, 360), (363, 365, 364, 362), (365, 367, 366, 364), (367, 345, 344, 366), (369, 371, 370, 368), (371, 373, 372, 370), (373, 375, 374, 372), (375, 377, 376, 374), (377, 379, 378, 376), (379, 381, 380, 378), (381, 383, 382, 380), (383, 385, 384, 382), (385, 387, 386, 384), (387, 389, 388, 386), (389, 391, 390, 388), (391, 369, 368, 390), (393, 395, 394, 392), (395, 397, 396, 394), (397, 399, 398, 396), (399, 401, 400, 398), (401, 403, 402, 400), (403, 405, 404, 402), (405, 407, 406, 404), (407, 393, 392, 406), (409, 411, 410, 408), (411, 413, 412, 410), (413, 415, 414, 412), (415, 417, 416, 414), (417, 419, 418, 416), (419, 421, 420, 418), (421, 423, 422, 420), (423, 409, 408, 422), (425, 427, 426, 424), (427, 429, 428, 426), (429, 431, 430, 428), (431, 433, 432, 430), (433, 435, 434, 432), (435, 437, 436, 434), (437, 439, 438, 436), (439, 425, 424, 438), (441, 443, 442, 440), (443, 445, 444, 442), (445, 441, 440, 444), (447, 449, 448, 446), (449, 451, 450, 448), (451, 447, 446, 450), (453, 455, 454, 452), (455, 457, 456, 454), (457, 453, 452, 456), (459, 461, 460, 458), (461, 463, 462, 460), (463, 465, 464, 462), (465, 467, 466, 464), (467, 469, 468, 466), (469, 471, 470, 468), (471, 473, 472, 470), (473, 475, 474, 472), (475, 477, 476, 474), (477, 479, 478, 476), (479, 481, 480, 478), (481, 483, 482, 480), (483, 485, 484, 482), (485, 487, 486, 484), (487, 459, 458, 486), (489, 491, 490, 488), (491, 493, 492, 490), (493, 495, 494, 492), (495, 497, 496, 494), (497, 499, 498, 496), (499, 501, 500, 498), (501, 503, 502, 500), (503, 505, 504, 502), (505, 507, 506, 504), (507, 509, 508, 506), (509, 511, 510, 508), (511, 513, 512, 510), (513, 515, 514, 512), (515, 517, 516, 514), (517, 489, 488, 516), (519, 521, 520, 518), (521, 523, 522, 520), (523, 525, 524, 522), (525, 527, 526, 524), (527, 529, 528, 526), (529, 531, 530, 528), (531, 533, 532, 530), (533, 535, 534, 532), (535, 537, 536, 534), (537, 539, 538, 536), (539, 541, 540, 538), (541, 543, 542, 540), (543, 545, 544, 542), (545, 547, 546, 544), (547, 519, 518, 546), (549, 551, 550, 548), (551, 553, 552, 550), (553, 555, 554, 552), (555, 557, 556, 554), (557, 559, 558, 556), (559, 561, 560, 558), (561, 563, 562, 560), (563, 565, 564, 562), (565, 567, 566, 564), (567, 569, 568, 566), (569, 571, 570, 568), (571, 573, 572, 570), (573, 575, 574, 572), (575, 577, 576, 574), (577, 579, 578, 576), (579, 581, 580, 578), (581, 583, 582, 580), (583, 585, 584, 582), (585, 587, 586, 584), (587, 589, 588, 586), (589, 591, 590, 588), (591, 593, 592, 590), (593, 595, 594, 592), (595, 597, 596, 594), (597, 599, 598, 596), (599, 601, 600, 598), (601, 603, 602, 600), (603, 605, 604, 602), (605, 549, 548, 604), (607, 609, 608, 606), (609, 611, 610, 608), (611, 613, 612, 610), (613, 615, 614, 612), (615, 617, 616, 614), (617, 619, 618, 616), (619, 621, 620, 618), (621, 623, 622, 620), (623, 625, 624, 622), (625, 627, 626, 624), (627, 629, 628, 626), (629, 631, 630, 628), (631, 633, 632, 630), (633, 635, 634, 632), (635, 637, 636, 634), (637, 639, 638, 636), (639, 641, 640, 638), (641, 643, 642, 640), (643, 645, 644, 642), (645, 647, 646, 644), (647, 649, 648, 646), (649, 651, 650, 648), (651, 653, 652, 650), (653, 655, 654, 652), (655, 657, 656, 654), (657, 659, 658, 656), (659, 661, 660, 658), (661, 663, 662, 660), (663, 607, 606, 662), (665, 667, 666, 664), (667, 669, 668, 666), (669, 671, 670, 668), (671, 673, 672, 670), (673, 675, 674, 672), (675, 677, 676, 674), (677, 679, 678, 676), (679, 681, 680, 678), (681, 683, 682, 680), (683, 685, 684, 682), (685, 687, 686, 684), (687, 689, 688, 686), (689, 691, 690, 688), (691, 693, 692, 690), (693, 695, 694, 692), (695, 697, 696, 694), (697, 699, 698, 696), (699, 701, 700, 698), (701, 703, 702, 700), (703, 705, 704, 702), (705, 707, 706, 704), (707, 709, 708, 706), (709, 711, 710, 708), (711, 713, 712, 710), (713, 715, 714, 712), (715, 717, 716, 714), (717, 719, 718, 716), (719, 721, 720, 718), (721, 665, 664, 720), (723, 725, 724, 722), (725, 727, 726, 724), (727, 729, 728, 726), (729, 731, 730, 728), (731, 733, 732, 730), (733, 735, 734, 732), (735, 737, 736, 734), (737, 739, 738, 736), (739, 741, 740, 738), (741, 743, 742, 740), (743, 745, 744, 742), (745, 747, 746, 744), (747, 749, 748, 746), (749, 751, 750, 748), (751, 753, 752, 750), (753, 755, 754, 752), (755, 757, 756, 754), (757, 759, 758, 756), (759, 761, 760, 758), (761, 763, 762, 760), (763, 765, 764, 762), (765, 767, 766, 764), (767, 769, 768, 766), (769, 771, 770, 768), (771, 773, 772, 770), (773, 775, 774, 772), (775, 723, 722, 774), (777, 779, 778, 776), (779, 781, 780, 778), (781, 783, 782, 780), (783, 785, 784, 782), (785, 787, 786, 784), (787, 789, 788, 786), (789, 791, 790, 788), (791, 793, 792, 790), (793, 795, 794, 792), (795, 797, 796, 794), (797, 799, 798, 796), (799, 801, 800, 798), (801, 803, 802, 800), (803, 805, 804, 802), (805, 807, 806, 804), (807, 809, 808, 806), (809, 811, 810, 808), (811, 813, 812, 810), (813, 815, 814, 812), (815, 817, 816, 814), (817, 819, 818, 816), (819, 821, 820, 818), (821, 823, 822, 820), (823, 825, 824, 822), (825, 827, 826, 824), (827, 829, 828, 826), (829, 777, 776, 828), (831, 833, 832, 830), (833, 835, 834, 832), (835, 837, 836, 834), (837, 839, 838, 836), (839, 841, 840, 838), (841, 843, 842, 840), (843, 845, 844, 842), (845, 847, 846, 844), (847, 849, 848, 846), (849, 851, 850, 848), (851, 853, 852, 850), (853, 855, 854, 852), (855, 857, 856, 854), (857, 859, 858, 856), (859, 861, 860, 858), (861, 863, 862, 860), (863, 865, 864, 862), (865, 867, 866, 864), (867, 869, 868, 866), (869, 871, 870, 868), (871, 873, 872, 870), (873, 875, 874, 872), (875, 877, 876, 874), (877, 879, 878, 876), (879, 881, 880, 878), (881, 883, 882, 880), (883, 831, 830, 882), (885, 887, 886, 884), (887, 889, 888, 886), (889, 891, 890, 888), (891, 893, 892, 890), (893, 895, 894, 892), (895, 885, 884, 894), (897, 899, 898, 896), (899, 901, 900, 898), (901, 903, 902, 900), (903, 905, 904, 902), (905, 907, 906, 904), (907, 897, 896, 906), (909, 911, 910, 908), (911, 913, 912, 910), (913, 915, 914, 912), (915, 917, 916, 914), (917, 919, 918, 916), (919, 909, 908, 918), (921, 923, 922, 920), (923, 925, 924, 922), (925, 927, 926, 924), (927, 929, 928, 926), (929, 931, 930, 928), (931, 933, 932, 930), (933, 935, 934, 932), (935, 937, 936, 934), (937, 939, 938, 936), (939, 941, 940, 938), (941, 943, 942, 940), (943, 921, 920, 942), (945, 947, 946, 944), (947, 949, 948, 946), (949, 951, 950, 948), (951, 953, 952, 950), (953, 955, 954, 952), (955, 957, 956, 954), (957, 959, 958, 956), (959, 961, 960, 958), (961, 963, 962, 960), (963, 965, 964, 962), (965, 967, 966, 964), (967, 945, 944, 966), (969, 971, 970, 968), (971, 973, 972, 970), (973, 975, 974, 972), (975, 977, 976, 974), (977, 979, 978, 976), (979, 981, 980, 978), (981, 983, 982, 980), (983, 985, 984, 982), (985, 987, 986, 984), (987, 989, 988, 986), (989, 991, 990, 988), (991, 969, 968, 990)])
me_example.polygons.foreach_set('use_smooth', [0, 0, 0, 0, 0, 0, 0, 0, 0, 0, 0, 0, 0, 0, 0, 0, 0, 0, 0, 0, 0, 0, 0, 0, 0, 0, 0, 0, 0, 0, 0, 0, 0, 0, 0, 0, 0, 0, 0, 0, 0, 0, 0, 0, 0, 0, 0, 0, 0, 0, 0, 0, 0, 0, 0, 0, 0, 0, 0, 0, 0, 0, 0, 0, 0, 0, 0, 0, 0, 0, 0, 0, 0, 0, 0, 0, 0, 0, 0, 0, 0, 0, 0, 0, 0, 0, 0, 0, 0, 0, 0, 0, 0, 0, 0, 0, 0, 0, 0, 0, 0, 0, 0, 0, 0, 0, 0, 0, 0, 0, 0, 0, 0, 0, 0, 0, 0, 0, 0, 0, 0, 0, 0, 0, 0, 0, 0, 0, 0, 0, 0, 0, 0, 0, 0, 0, 0, 0, 0, 0, 0, 0, 0, 0, 0, 0, 0, 0, 0, 0, 0, 0, 0, 0, 0, 0, 0, 0, 0, 0, 0, 0, 0, 0, 0, 0, 0, 0, 0, 0, 0, 0, 0, 0, 0, 0, 0, 0, 0, 0, 0, 0, 0, 0, 0, 0, 0, 0, 0, 0, 0, 0, 0, 0, 0, 0, 0, 0, 0, 0, 0, 0, 0, 0, 0, 0, 0, 0, 0, 0, 0, 0, 0, 0, 0, 0, 0, 0, 0, 0, 0, 0, 0, 0, 0, 0, 0, 0, 1, 1, 1, 1, 1, 1, 1, 1, 1, 1, 1, 1, 1, 1, 1, 1, 1, 1, 1, 1, 1, 1, 1, 1, 1, 1, 1, 1, 1, 1, 1, 1, 1, 1, 1, 1, 1, 1, 1, 1, 1, 1, 1, 1, 1, 1, 1, 1, 1, 1, 1, 1, 1, 1, 1, 1, 1, 1, 1, 1, 1, 1, 1, 1, 1, 1, 1, 1, 1, 1, 1, 1, 1, 1, 1, 1, 1, 1, 1, 1, 1, 1, 1, 1, 1, 1, 1, 1, 1, 1, 1, 1, 1, 1, 1, 1, 1, 1, 1, 1, 1, 1, 1, 1, 1, 1, 1, 1, 1, 1, 1, 1, 1, 1, 1, 1, 1, 1, 1, 1, 1, 1, 1, 1, 1, 1, 1, 1, 1, 1, 1, 1, 1, 1, 1, 1, 1, 1, 1, 1, 1, 1, 1, 1, 1, 1, 1, 1, 1, 1, 1, 1, 1, 1, 1, 1, 1, 1, 1, 1, 1, 1, 1, 1, 1, 1, 1, 1, 1, 1, 1, 1, 1, 1, 1, 1, 1, 1, 1, 1, 1, 1, 1, 1, 1, 1, 1, 1, 1, 1, 1, 1, 1, 1, 1, 1, 1, 1, 1, 1, 1, 1, 1, 1, 1, 1, 1, 1, 1, 1, 1, 1, 1, 1, 1, 1, 1, 1, 1, 1, 1, 1, 1, 1, 1, 1, 1, 1, 1, 1, 1, 1, 1, 1, 1, 1, 1, 1, 1, 1, 1, 1, 1, 1, 1, 1, 1, 1, 1, 1, 1, 1, 1, 1, 1, 1, 1, 1, 1, 1, 1, 1, 1, 1, 1, 1, 1, 1, 1, 1, 1, 1, 1, 1, 1, 1, 1, 1, 1, 1, 1, 1, 1, 1, 1, 1, 1, 1, 1, 1, 1, 1, 1, 1, 1, 1, 1, 1, 1, 1, 1, 1, 1, 1, 1, 1, 1, 1, 1, 1, 1, 1, 1, 1, 1, 1, 1, 1, 1, 1, 1, 1, 1, 1, 1, 1, 1, 1, 1, 1, 1, 1, 1, 1, 1, 1, 1, 1, 1, 1, 1, 1, 1, 1, 1, 1, 1, 1, 1, 1, 1, 1, 1, 1, 1, 1, 1, 1, 1, 1, 1, 1, 1, 1, 1, 1, 1, 1, 1, 1, 1, 1])
_uv = me_example.uv_layers.new(name='UVMap')
_uv.uv.foreach_set('vector', [0.8675, 0.5333, 0.8325, 0.5333, 0.8718, 0.5333, 0.8325, 0.5333, 0.8762, 0.5333, 0.8718, 0.5333, 0.8325, 0.5333, 0.8806, 0.5333, 0.8762, 0.5333, 0.8675, 0.5333, 0.8369, 0.5333, 0.8325, 0.5333, 0.8675, 0.5333, 0.85, 0.5333, 0.8369, 0.5333, 0.85, 0.5333, 0.8413, 0.5333, 0.8369, 0.5333, 0.85, 0.5333, 0.8456, 0.5333, 0.8413, 0.5333, 0.8675, 0.5333, 0.8544, 0.5333, 0.85, 0.5333, 0.8675, 0.5333, 0.8587, 0.5333, 0.8544, 0.5333, 0.8675, 0.5333, 0.8631, 0.5333, 0.8587, 0.5333, 0.6216, 0.8154, 0.6808, 0.8154, 0.6512, 0.8154, 0.6216, 0.8154, 0.7104, 0.8154, 0.6808, 0.8154, 0.6216, 0.8154, 0.5625, 0.8154, 0.7104, 0.8154, 0.6216, 0.8154, 0.5921, 0.8154, 0.5625, 0.8154, 0.3545, 0.8377, 0.4081, 0.8377, 0.3564, 0.8377, 0.4081, 0.8377, 0.3583, 0.8377, 0.3564, 0.8377, 0.4081, 0.8377, 0.3048, 0.8377, 0.3583, 0.8377, 0.4081, 0.8377, 0.3067, 0.8377, 0.3048, 0.8377, 0.4081, 0.8377, 0.3086, 0.8377, 0.3067, 0.8377, 0.4081, 0.8377, 0.3105, 0.8377, 0.3086, 0.8377, 0.4081, 0.8377, 0.3124, 0.8377, 0.3105, 0.8377, 0.4081, 0.8377, 0.3143, 0.8377, 0.3124, 0.8377, 0.4081, 0.8377, 0.3162, 0.8377, 0.3143, 0.8377, 0.4081, 0.8377, 0.4062, 0.8377, 0.3162, 0.8377, 0.4062, 0.8377, 0.3182, 0.8377, 0.3162, 0.8377, 0.3545, 0.8377, 0.41, 0.8377, 0.4081, 0.8377, 0.4043, 0.8377, 0.3182, 0.8377, 0.4062, 0.8377, 0.4023, 0.8377, 0.3182, 0.8377, 0.4043, 0.8377, 0.4004, 0.8377, 0.3182, 0.8377, 0.4023, 0.8377, 0.4004, 0.8377, 0.3201, 0.8377, 0.3182, 0.8377, 0.3985, 0.8377, 0.3201, 0.8377, 0.4004, 0.8377, 0.3966, 0.8377, 0.3201, 0.8377, 0.3985, 0.8377, 0.3947, 0.8377, 0.3201, 0.8377, 0.3966, 0.8377, 0.3947, 0.8377, 0.322, 0.8377, 0.3201, 0.8377, 0.3928, 0.8377, 0.322, 0.8377, 0.3947, 0.8377, 0.3909, 0.8377, 0.322, 0.8377, 0.3928, 0.8377, 0.389, 0.8377, 0.322, 0.8377, 0.3909, 0.8377, 0.389, 0.8377, 0.3239, 0.8377, 0.322, 0.8377, 0.387, 0.8377, 0.3239, 0.8377, 0.389, 0.8377, 0.3851, 0.8377, 0.3239, 0.8377, 0.387, 0.8377, 0.3851, 0.8377, 0.3258, 0.8377, 0.3239, 0.8377, 0.3832, 0.8377, 0.3258, 0.8377, 0.3851, 0.8377, 0.3813, 0.8377, 0.3258, 0.8377, 0.3832, 0.8377, 0.3813, 0.8377, 0.3277, 0.8377, 0.3258, 0.8377, 0.3794, 0.8377, 0.3277, 0.8377, 0.3813, 0.8377, 0.3794, 0.8377, 0.3296, 0.8377, 0.3277, 0.8377, 0.3775, 0.8377, 0.3296, 0.8377, 0.3794, 0.8377, 0.3756, 0.8377, 0.3296, 0.8377, 0.3775, 0.8377, 0.3756, 0.8377, 0.3316, 0.8377, 0.3296, 0.8377, 0.3736, 0.8377, 0.3316, 0.8377, 0.3756, 0.8377, 0.3717, 0.8377, 0.3316, 0.8377, 0.3736, 0.8377, 0.3717, 0.8377, 0.3335, 0.8377, 0.3316, 0.8377, 0.3698, 0.8377, 0.3335, 0.8377, 0.3717, 0.8377, 0.3679, 0.8377, 0.3335, 0.8377, 0.3698, 0.8377, 0.366, 0.8377, 0.3335, 0.8377, 0.3679, 0.8377, 0.3641, 0.8377, 0.3335, 0.8377, 0.366, 0.8377, 0.3641, 0.8377, 0.3354, 0.8377, 0.3335, 0.8377, 0.3622, 0.8377, 0.3354, 0.8377, 0.3641, 0.8377, 0.3603, 0.8377, 0.3354, 0.8377, 0.3622, 0.8377, 0.3545, 0.8377, 0.3507, 0.8377, 0.41, 0.8377, 0.3507, 0.8377, 0.3603, 0.8377, 0.41, 0.8377, 0.3507, 0.8377, 0.3354, 0.8377, 0.3603, 0.8377, 0.3507, 0.8377, 0.3373, 0.8377, 0.3354, 0.8377, 0.3507, 0.8377, 0.3392, 0.8377, 0.3373, 0.8377, 0.3507, 0.8377, 0.3411, 0.8377, 0.3392, 0.8377, 0.3507, 0.8377, 0.343, 0.8377, 0.3411, 0.8377, 0.3507, 0.8377, 0.3449, 0.8377, 0.343, 0.8377, 0.3507, 0.8377, 0.3469, 0.8377, 0.3449, 0.8377, 0.3507, 0.8377, 0.3488, 0.8377, 0.3469, 0.8377, 0.3545, 0.8377, 0.3526, 0.8377, 0.3507, 0.8377, 0.1591, 0.8123, 0.1842, 0.8123, 0.1717, 0.8123, 0.1591, 0.8123, 0.134, 0.8123, 0.1842, 0.8123, 0.134, 0.8123, 0.1215, 0.8123, 0.1842, 0.8123, 0.1215, 0.8123, 0.1967, 0.8123, 0.1842, 0.8123, 0.1967, 0.8123, 0.2218, 0.8123, 0.2093, 0.8123, 0.1967, 0.8123, 0.08381, 0.8123, 0.2218, 0.8123, 0.08381, 0.8123, 0.07127, 0.8123, 0.2218, 0.8123, 0.07127, 0.8123, 0.2344, 0.8123, 0.2218, 0.8123, 0.1591, 0.8123, 0.1466, 0.8123, 0.134, 0.8123, 0.1089, 0.8123, 0.1967, 0.8123, 0.1215, 0.8123, 0.1967, 0.8123, 0.09636, 0.8123, 0.08381, 0.8123, 0.05872, 0.8123, 0.2344, 0.8123, 0.07127, 0.8123, 0.1089, 0.8123, 0.09636, 0.8123, 0.1967, 0.8123, 0.1017, 0.5519, 0.117, 0.5519, 0.1094, 0.5519, 0.1017, 0.5519, 0.1398, 0.5519, 0.117, 0.5519, 0.1398, 0.5519, 0.1246, 0.5519, 0.117, 0.5519, 0.1017, 0.5519, 0.1474, 0.5519, 0.1398, 0.5519, 0.1322, 0.5519, 0.1246, 0.5519, 0.1398, 0.5519, 0.1017, 0.5519, 0.08653, 0.5519, 0.1474, 0.5519, 0.08653, 0.5519, 0.1322, 0.5519, 0.1474, 0.5519, 0.08653, 0.5519, 0.07892, 0.5519, 0.1322, 0.5519, 0.07892, 0.5519, 0.1246, 0.5519, 0.1322, 0.5519, 0.1017, 0.5519, 0.09414, 0.5519, 0.08653, 0.5519, 0.07132, 0.5519, 0.1246, 0.5519, 0.07892, 0.5519, 0.09423, 0.3162, 0.1175, 0.3162, 0.1059, 0.3162, 0.09423, 0.3162, 0.1292, 0.3162, 0.1175, 0.3162, 0.1292, 0.3162, 0.1525, 0.3162, 0.1408, 0.3162, 0.1292, 0.3162, 0.1641, 0.3162, 0.1525, 0.3162, 0.09423, 0.3162, 0.1641, 0.3162, 0.1292, 0.3162, 0.08258, 0.3162, 0.1641, 0.3162, 0.09423, 0.3162, 0.08258, 0.3162, 0.05929, 0.3162, 0.1641, 0.3162, 0.05929, 0.3162, 0.036, 0.3162, 0.1641, 0.3162, 0.08258, 0.3162, 0.07094, 0.3162, 0.05929, 0.3162, 0.04765, 0.3162, 0.036, 0.3162, 0.05929, 0.3162, 0.1837, 0.1209, 0.02524, 0.1209, 0.2035, 0.1209, 0.02524, 0.1209, 0.2233, 0.1209, 0.2035, 0.1209, 0.02524, 0.1209, 0.2431, 0.1209, 0.2233, 0.1209, 0.1837, 0.1209, 0.04505, 0.1209, 0.02524, 0.1209, 0.1837, 0.1209, 0.1045, 0.1209, 0.04505, 0.1209, 0.1045, 0.1209, 0.06485, 0.1209, 0.04505, 0.1209, 0.1045, 0.1209, 0.08465, 0.1209, 0.06485, 0.1209, 0.1837, 0.1209, 0.1243, 0.1209, 0.1045, 0.1209, 0.1837, 0.1209, 0.1441, 0.1209, 0.1243, 0.1209, 0.1837, 0.1209, 0.1639, 0.1209, 0.1441, 0.1209, 0.8325, 0.5333, 0.8675, 0.5333, 0.8718, 0.5333, 0.8762, 0.5333, 0.8325, 0.5333, 0.8718, 0.5333, 0.8806, 0.5333, 0.8325, 0.5333, 0.8762, 0.5333, 0.8369, 0.5333, 0.8675, 0.5333, 0.8325, 0.5333, 0.85, 0.5333, 0.8675, 0.5333, 0.8369, 0.5333, 0.8413, 0.5333, 0.85, 0.5333, 0.8369, 0.5333, 0.8456, 0.5333, 0.85, 0.5333, 0.8413, 0.5333, 0.8544, 0.5333, 0.8675, 0.5333, 0.85, 0.5333, 0.8587, 0.5333, 0.8675, 0.5333, 0.8544, 0.5333, 0.8631, 0.5333, 0.8675, 0.5333, 0.8587, 0.5333, 0.6808, 0.8154, 0.6216, 0.8154, 0.6512, 0.8154, 0.7104, 0.8154, 0.6216, 0.8154, 0.6808, 0.8154, 0.5625, 0.8154, 0.6216, 0.8154, 0.7104, 0.8154, 0.5921, 0.8154, 0.6216, 0.8154, 0.5625, 0.8154, 0.4081, 0.8377, 0.3545, 0.8377, 0.3564, 0.8377, 0.3583, 0.8377, 0.4081, 0.8377, 0.3564, 0.8377, 0.3048, 0.8377, 0.4081, 0.8377, 0.3583, 0.8377, 0.3067, 0.8377, 0.4081, 0.8377, 0.3048, 0.8377, 0.3086, 0.8377, 0.4081, 0.8377, 0.3067, 0.8377, 0.3105, 0.8377, 0.4081, 0.8377, 0.3086, 0.8377, 0.3124, 0.8377, 0.4081, 0.8377, 0.3105, 0.8377, 0.3143, 0.8377, 0.4081, 0.8377, 0.3124, 0.8377, 0.3162, 0.8377, 0.4081, 0.8377, 0.3143, 0.8377, 0.4062, 0.8377, 0.4081, 0.8377, 0.3162, 0.8377, 0.3182, 0.8377, 0.4062, 0.8377, 0.3162, 0.8377, 0.41, 0.8377, 0.3545, 0.8377, 0.4081, 0.8377, 0.3182, 0.8377, 0.4043, 0.8377, 0.4062, 0.8377, 0.3182, 0.8377, 0.4023, 0.8377, 0.4043, 0.8377, 0.3182, 0.8377, 0.4004, 0.8377, 0.4023, 0.8377, 0.3201, 0.8377, 0.4004, 0.8377, 0.3182, 0.8377, 0.3201, 0.8377, 0.3985, 0.8377, 0.4004, 0.8377, 0.3201, 0.8377, 0.3966, 0.8377, 0.3985, 0.8377, 0.3201, 0.8377, 0.3947, 0.8377, 0.3966, 0.8377, 0.322, 0.8377, 0.3947, 0.8377, 0.3201, 0.8377, 0.322, 0.8377, 0.3928, 0.8377, 0.3947, 0.8377, 0.322, 0.8377, 0.3909, 0.8377, 0.3928, 0.8377, 0.322, 0.8377, 0.389, 0.8377, 0.3909, 0.8377, 0.3239, 0.8377, 0.389, 0.8377, 0.322, 0.8377, 0.3239, 0.8377, 0.387, 0.8377, 0.389, 0.8377, 0.3239, 0.8377, 0.3851, 0.8377, 0.387, 0.8377, 0.3258, 0.8377, 0.3851, 0.8377, 0.3239, 0.8377, 0.3258, 0.8377, 0.3832, 0.8377, 0.3851, 0.8377, 0.3258, 0.8377, 0.3813, 0.8377, 0.3832, 0.8377, 0.3277, 0.8377, 0.3813, 0.8377, 0.3258, 0.8377, 0.3277, 0.8377, 0.3794, 0.8377, 0.3813, 0.8377, 0.3296, 0.8377, 0.3794, 0.8377, 0.3277, 0.8377, 0.3296, 0.8377, 0.3775, 0.8377, 0.3794, 0.8377, 0.3296, 0.8377, 0.3756, 0.8377, 0.3775, 0.8377, 0.3316, 0.8377, 0.3756, 0.8377, 0.3296, 0.8377, 0.3316, 0.8377, 0.3736, 0.8377, 0.3756, 0.8377, 0.3316, 0.8377, 0.3717, 0.8377, 0.3736, 0.8377, 0.3335, 0.8377, 0.3717, 0.8377, 0.3316, 0.8377, 0.3335, 0.8377, 0.3698, 0.8377, 0.3717, 0.8377, 0.3335, 0.8377, 0.3679, 0.8377, 0.3698, 0.8377, 0.3335, 0.8377, 0.366, 0.8377, 0.3679, 0.8377, 0.3335, 0.8377, 0.3641, 0.8377, 0.366, 0.8377, 0.3354, 0.8377, 0.3641, 0.8377, 0.3335, 0.8377, 0.3354, 0.8377, 0.3622, 0.8377, 0.3641, 0.8377, 0.3354, 0.8377, 0.3603, 0.8377, 0.3622, 0.8377, 0.3507, 0.8377, 0.3545, 0.8377, 0.41, 0.8377, 0.3603, 0.8377, 0.3507, 0.8377, 0.41, 0.8377, 0.3354, 0.8377, 0.3507, 0.8377, 0.3603, 0.8377, 0.3373, 0.8377, 0.3507, 0.8377, 0.3354, 0.8377, 0.3392, 0.8377, 0.3507, 0.8377, 0.3373, 0.8377, 0.3411, 0.8377, 0.3507, 0.8377, 0.3392, 0.8377, 0.343, 0.8377, 0.3507, 0.8377, 0.3411, 0.8377, 0.3449, 0.8377, 0.3507, 0.8377, 0.343, 0.8377, 0.3469, 0.8377, 0.3507, 0.8377, 0.3449, 0.8377, 0.3488, 0.8377, 0.3507, 0.8377, 0.3469, 0.8377, 0.3526, 0.8377, 0.3545, 0.8377, 0.3507, 0.8377, 0.1842, 0.8123, 0.1591, 0.8123, 0.1717, 0.8123, 0.134, 0.8123, 0.1591, 0.8123, 0.1842, 0.8123, 0.1215, 0.8123, 0.134, 0.8123, 0.1842, 0.8123, 0.1967, 0.8123, 0.1215, 0.8123, 0.1842, 0.8123, 0.2218, 0.8123, 0.1967, 0.8123, 0.2093, 0.8123, 0.08381, 0.8123, 0.1967, 0.8123, 0.2218, 0.8123, 0.07127, 0.8123, 0.08381, 0.8123, 0.2218, 0.8123, 0.2344, 0.8123, 0.07127, 0.8123, 0.2218, 0.8123, 0.1466, 0.8123, 0.1591, 0.8123, 0.134, 0.8123, 0.1967, 0.8123, 0.1089, 0.8123, 0.1215, 0.8123, 0.09636, 0.8123, 0.1967, 0.8123, 0.08381, 0.8123, 0.2344, 0.8123, 0.05872, 0.8123, 0.07127, 0.8123, 0.09636, 0.8123, 0.1089, 0.8123, 0.1967, 0.8123, 0.117, 0.5519, 0.1017, 0.5519, 0.1094, 0.5519, 0.1398, 0.5519, 0.1017, 0.5519, 0.117, 0.5519, 0.1246, 0.5519, 0.1398, 0.5519, 0.117, 0.5519, 0.1474, 0.5519, 0.1017, 0.5519, 0.1398, 0.5519, 0.1246, 0.5519, 0.1322, 0.5519, 0.1398, 0.5519, 0.08653, 0.5519, 0.1017, 0.5519, 0.1474, 0.5519, 0.1322, 0.5519, 0.08653, 0.5519, 0.1474, 0.5519, 0.07892, 0.5519, 0.08653, 0.5519, 0.1322, 0.5519, 0.1246, 0.5519, 0.07892, 0.5519, 0.1322, 0.5519, 0.09414, 0.5519, 0.1017, 0.5519, 0.08653, 0.5519, 0.1246, 0.5519, 0.07132, 0.5519, 0.07892, 0.5519, 0.1175, 0.3162, 0.09423, 0.3162, 0.1059, 0.3162, 0.1292, 0.3162, 0.09423, 0.3162, 0.1175, 0.3162, 0.1525, 0.3162, 0.1292, 0.3162, 0.1408, 0.3162, 0.1641, 0.3162, 0.1292, 0.3162, 0.1525, 0.3162, 0.1641, 0.3162, 0.09423, 0.3162, 0.1292, 0.3162, 0.1641, 0.3162, 0.08258, 0.3162, 0.09423, 0.3162, 0.05929, 0.3162, 0.08258, 0.3162, 0.1641, 0.3162, 0.036, 0.3162, 0.05929, 0.3162, 0.1641, 0.3162, 0.07094, 0.3162, 0.08258, 0.3162, 0.05929, 0.3162, 0.036, 0.3162, 0.04765, 0.3162, 0.05929, 0.3162, 0.02524, 0.1209, 0.1837, 0.1209, 0.2035, 0.1209, 0.2233, 0.1209, 0.02524, 0.1209, 0.2035, 0.1209, 0.2431, 0.1209, 0.02524, 0.1209, 0.2233, 0.1209, 0.04505, 0.1209, 0.1837, 0.1209, 0.02524, 0.1209, 0.1045, 0.1209, 0.1837, 0.1209, 0.04505, 0.1209, 0.06485, 0.1209, 0.1045, 0.1209, 0.04505, 0.1209, 0.08465, 0.1209, 0.1045, 0.1209, 0.06485, 0.1209, 0.1243, 0.1209, 0.1837, 0.1209, 0.1045, 0.1209, 0.1441, 0.1209, 0.1837, 0.1209, 0.1243, 0.1209, 0.1639, 0.1209, 0.1837, 0.1209, 0.1441, 0.1209, 0.02524, 0.1815, 0.0434, 0.1815, 0.0434, 0.1209, 0.02524, 0.1209, 0.0434, 0.1815, 0.06155, 0.1815, 0.06155, 0.1209, 0.0434, 0.1209, 0.06155, 0.1815, 0.0797, 0.1815, 0.0797, 0.1209, 0.06155, 0.1209, 0.0797, 0.1815, 0.09785, 0.1815, 0.09785, 0.1209, 0.0797, 0.1209, 0.09785, 0.1815, 0.116, 0.1815, 0.116, 0.1209, 0.09785, 0.1209, 0.116, 0.1815, 0.1342, 0.1815, 0.1342, 0.1209, 0.116, 0.1209, 0.1342, 0.1815, 0.1523, 0.1815, 0.1523, 0.1209, 0.1342, 0.1209, 0.1523, 0.1815, 0.1705, 0.1815, 0.1705, 0.1209, 0.1523, 0.1209, 0.1705, 0.1815, 0.1886, 0.1815, 0.1886, 0.1209, 0.1705, 0.1209, 0.1886, 0.1815, 0.2068, 0.1815, 0.2068, 0.1209, 0.1886, 0.1209, 0.2068, 0.1815, 0.2249, 0.1815, 0.2249, 0.1209, 0.2068, 0.1209, 0.2249, 0.1815, 0.2431, 0.1815, 0.2431, 0.1209, 0.2249, 0.1209, 0.02524, 0.1815, 0.0434, 0.1815, 0.0434, 0.1209, 0.02524, 0.1209, 0.0434, 0.1815, 0.06155, 0.1815, 0.06155, 0.1209, 0.0434, 0.1209, 0.06155, 0.1815, 0.0797, 0.1815, 0.0797, 0.1209, 0.06155, 0.1209, 0.0797, 0.1815, 0.09785, 0.1815, 0.09785, 0.1209, 0.0797, 0.1209, 0.09785, 0.1815, 0.116, 0.1815, 0.116, 0.1209, 0.09785, 0.1209, 0.116, 0.1815, 0.1342, 0.1815, 0.1342, 0.1209, 0.116, 0.1209, 0.1342, 0.1815, 0.1523, 0.1815, 0.1523, 0.1209, 0.1342, 0.1209, 0.1523, 0.1815, 0.1705, 0.1815, 0.1705, 0.1209, 0.1523, 0.1209, 0.1705, 0.1815, 0.1886, 0.1815, 0.1886, 0.1209, 0.1705, 0.1209, 0.1886, 0.1815, 0.2068, 0.1815, 0.2068, 0.1209, 0.1886, 0.1209, 0.2068, 0.1815, 0.2249, 0.1815, 0.2249, 0.1209, 0.2068, 0.1209, 0.2249, 0.1815, 0.2431, 0.1815, 0.2431, 0.1209, 0.2249, 0.1209, 0.02524, 0.1815, 0.0434, 0.1815, 0.0434, 0.1209, 0.02524, 0.1209, 0.0434, 0.1815, 0.06155, 0.1815, 0.06155, 0.1209, 0.0434, 0.1209, 0.06155, 0.1815, 0.0797, 0.1815, 0.0797, 0.1209, 0.06155, 0.1209, 0.0797, 0.1815, 0.09785, 0.1815, 0.09785, 0.1209, 0.0797, 0.1209, 0.09785, 0.1815, 0.116, 0.1815, 0.116, 0.1209, 0.09785, 0.1209, 0.116, 0.1815, 0.1342, 0.1815, 0.1342, 0.1209, 0.116, 0.1209, 0.1342, 0.1815, 0.1523, 0.1815, 0.1523, 0.1209, 0.1342, 0.1209, 0.1523, 0.1815, 0.1705, 0.1815, 0.1705, 0.1209, 0.1523, 0.1209, 0.1705, 0.1815, 0.1886, 0.1815, 0.1886, 0.1209, 0.1705, 0.1209, 0.1886, 0.1815, 0.2068, 0.1815, 0.2068, 0.1209, 0.1886, 0.1209, 0.2068, 0.1815, 0.2249, 0.1815, 0.2249, 0.1209, 0.2068, 0.1209, 0.2249, 0.1815, 0.2431, 0.1815, 0.2431, 0.1209, 0.2249, 0.1209, 0.036, 0.4233, 0.04668, 0.4233, 0.04668, 0.3162, 0.036, 0.3162, 0.04668, 0.4233, 0.05735, 0.4233, 0.05735, 0.3162, 0.04668, 0.3162, 0.05735, 0.4233, 0.06803, 0.4233, 0.06803, 0.3162, 0.05735, 0.3162, 0.06803, 0.4233, 0.0787, 0.4233, 0.0787, 0.3162, 0.06803, 0.3162, 0.0787, 0.4233, 0.08937, 0.4233, 0.08937, 0.3162, 0.0787, 0.3162, 0.08937, 0.4233, 0.1, 0.4233, 0.1, 0.3162, 0.08937, 0.3162, 0.1, 0.4233, 0.1107, 0.4233, 0.1107, 0.3162, 0.1, 0.3162, 0.1107, 0.4233, 0.1214, 0.4233, 0.1214, 0.3162, 0.1107, 0.3162, 0.1214, 0.4233, 0.1321, 0.4233, 0.1321, 0.3162, 0.1214, 0.3162, 0.1321, 0.4233, 0.1427, 0.4233, 0.1427, 0.3162, 0.1321, 0.3162, 0.1427, 0.4233, 0.1534, 0.4233, 0.1534, 0.3162, 0.1427, 0.3162, 0.1534, 0.4233, 0.1641, 0.4233, 0.1641, 0.3162, 0.1534, 0.3162, 0.036, 0.4233, 0.04668, 0.4233, 0.04668, 0.3162, 0.036, 0.3162, 0.04668, 0.4233, 0.05735, 0.4233, 0.05735, 0.3162, 0.04668, 0.3162, 0.05735, 0.4233, 0.06803, 0.4233, 0.06803, 0.3162, 0.05735, 0.3162, 0.06803, 0.4233, 0.0787, 0.4233, 0.0787, 0.3162, 0.06803, 0.3162, 0.0787, 0.4233, 0.08937, 0.4233, 0.08937, 0.3162, 0.0787, 0.3162, 0.08937, 0.4233, 0.1, 0.4233, 0.1, 0.3162, 0.08937, 0.3162, 0.1, 0.4233, 0.1107, 0.4233, 0.1107, 0.3162, 0.1, 0.3162, 0.1107, 0.4233, 0.1214, 0.4233, 0.1214, 0.3162, 0.1107, 0.3162, 0.1214, 0.4233, 0.1321, 0.4233, 0.1321, 0.3162, 0.1214, 0.3162, 0.1321, 0.4233, 0.1427, 0.4233, 0.1427, 0.3162, 0.1321, 0.3162, 0.1427, 0.4233, 0.1534, 0.4233, 0.1534, 0.3162, 0.1427, 0.3162, 0.1534, 0.4233, 0.1641, 0.4233, 0.1641, 0.3162, 0.1534, 0.3162, 0.036, 0.4233, 0.04668, 0.4233, 0.04668, 0.3162, 0.036, 0.3162, 0.04668, 0.4233, 0.05735, 0.4233, 0.05735, 0.3162, 0.04668, 0.3162, 0.05735, 0.4233, 0.06803, 0.4233, 0.06803, 0.3162, 0.05735, 0.3162, 0.06803, 0.4233, 0.0787, 0.4233, 0.0787, 0.3162, 0.06803, 0.3162, 0.0787, 0.4233, 0.08937, 0.4233, 0.08937, 0.3162, 0.0787, 0.3162, 0.08937, 0.4233, 0.1, 0.4233, 0.1, 0.3162, 0.08937, 0.3162, 0.1, 0.4233, 0.1107, 0.4233, 0.1107, 0.3162, 0.1, 0.3162, 0.1107, 0.4233, 0.1214, 0.4233, 0.1214, 0.3162, 0.1107, 0.3162, 0.1214, 0.4233, 0.1321, 0.4233, 0.1321, 0.3162, 0.1214, 0.3162, 0.1321, 0.4233, 0.1427, 0.4233, 0.1427, 0.3162, 0.1321, 0.3162, 0.1427, 0.4233, 0.1534, 0.4233, 0.1534, 0.3162, 0.1427, 0.3162, 0.1534, 0.4233, 0.1641, 0.4233, 0.1641, 0.3162, 0.1534, 0.3162, 0.07132, 0.6931, 0.08082, 0.6931, 0.08082, 0.5519, 0.07132, 0.5519, 0.08082, 0.6931, 0.09033, 0.6931, 0.09033, 0.5519, 0.08082, 0.5519, 0.09033, 0.6931, 0.09984, 0.6931, 0.09984, 0.5519, 0.09033, 0.5519, 0.09984, 0.6931, 0.1094, 0.6931, 0.1094, 0.5519, 0.09984, 0.5519, 0.1094, 0.6931, 0.1189, 0.6931, 0.1189, 0.5519, 0.1094, 0.5519, 0.1189, 0.6931, 0.1284, 0.6931, 0.1284, 0.5519, 0.1189, 0.5519, 0.1284, 0.6931, 0.1379, 0.6931, 0.1379, 0.5519, 0.1284, 0.5519, 0.1379, 0.6931, 0.1474, 0.6931, 0.1474, 0.5519, 0.1379, 0.5519, 0.07132, 0.6931, 0.08082, 0.6931, 0.08082, 0.5519, 0.07132, 0.5519, 0.08082, 0.6931, 0.09033, 0.6931, 0.09033, 0.5519, 0.08082, 0.5519, 0.09033, 0.6931, 0.09984, 0.6931, 0.09984, 0.5519, 0.09033, 0.5519, 0.09984, 0.6931, 0.1094, 0.6931, 0.1094, 0.5519, 0.09984, 0.5519, 0.1094, 0.6931, 0.1189, 0.6931, 0.1189, 0.5519, 0.1094, 0.5519, 0.1189, 0.6931, 0.1284, 0.6931, 0.1284, 0.5519, 0.1189, 0.5519, 0.1284, 0.6931, 0.1379, 0.6931, 0.1379, 0.5519, 0.1284, 0.5519, 0.1379, 0.6931, 0.1474, 0.6931, 0.1474, 0.5519, 0.1379, 0.5519, 0.07132, 0.6931, 0.08082, 0.6931, 0.08082, 0.5519, 0.07132, 0.5519, 0.08082, 0.6931, 0.09033, 0.6931, 0.09033, 0.5519, 0.08082, 0.5519, 0.09033, 0.6931, 0.09984, 0.6931, 0.09984, 0.5519, 0.09033, 0.5519, 0.09984, 0.6931, 0.1094, 0.6931, 0.1094, 0.5519, 0.09984, 0.5519, 0.1094, 0.6931, 0.1189, 0.6931, 0.1189, 0.5519, 0.1094, 0.5519, 0.1189, 0.6931, 0.1284, 0.6931, 0.1284, 0.5519, 0.1189, 0.5519, 0.1284, 0.6931, 0.1379, 0.6931, 0.1379, 0.5519, 0.1284, 0.5519, 0.1379, 0.6931, 0.1474, 0.6931, 0.1474, 0.5519, 0.1379, 0.5519, 0.07132, 0.6931, 0.09667, 0.6931, 0.09667, 0.5519, 0.07132, 0.5519, 0.09667, 0.6931, 0.122, 0.6931, 0.122, 0.5519, 0.09667, 0.5519, 0.122, 0.6931, 0.1474, 0.6931, 0.1474, 0.5519, 0.122, 0.5519, 0.07132, 0.6931, 0.09667, 0.6931, 0.09667, 0.5519, 0.07132, 0.5519, 0.09667, 0.6931, 0.122, 0.6931, 0.122, 0.5519, 0.09667, 0.5519, 0.122, 0.6931, 0.1474, 0.6931, 0.1474, 0.5519, 0.122, 0.5519, 0.07132, 0.6931, 0.09667, 0.6931, 0.09667, 0.5519, 0.07132, 0.5519, 0.09667, 0.6931, 0.122, 0.6931, 0.122, 0.5519, 0.09667, 0.5519, 0.122, 0.6931, 0.1474, 0.6931, 0.1474, 0.5519, 0.122, 0.5519, 0.05872, 0.9659, 0.07043, 0.9659, 0.07043, 0.8123, 0.05872, 0.8123, 0.07043, 0.9659, 0.08214, 0.9659, 0.08214, 0.8123, 0.07043, 0.8123, 0.08214, 0.9659, 0.09385, 0.9659, 0.09385, 0.8123, 0.08214, 0.8123, 0.09385, 0.9659, 0.1056, 0.9659, 0.1056, 0.8123, 0.09385, 0.8123, 0.1056, 0.9659, 0.1173, 0.9659, 0.1173, 0.8123, 0.1056, 0.8123, 0.1173, 0.9659, 0.129, 0.9659, 0.129, 0.8123, 0.1173, 0.8123, 0.129, 0.9659, 0.1407, 0.9659, 0.1407, 0.8123, 0.129, 0.8123, 0.1407, 0.9659, 0.1524, 0.9659, 0.1524, 0.8123, 0.1407, 0.8123, 0.1524, 0.9659, 0.1641, 0.9659, 0.1641, 0.8123, 0.1524, 0.8123, 0.1641, 0.9659, 0.1758, 0.9659, 0.1758, 0.8123, 0.1641, 0.8123, 0.1758, 0.9659, 0.1875, 0.9659, 0.1875, 0.8123, 0.1758, 0.8123, 0.1875, 0.9659, 0.1993, 0.9659, 0.1993, 0.8123, 0.1875, 0.8123, 0.1993, 0.9659, 0.211, 0.9659, 0.211, 0.8123, 0.1993, 0.8123, 0.211, 0.9659, 0.2227, 0.9659, 0.2227, 0.8123, 0.211, 0.8123, 0.2227, 0.9659, 0.2344, 0.9659, 0.2344, 0.8123, 0.2227, 0.8123, 0.05872, 0.9659, 0.07043, 0.9659, 0.07043, 0.8123, 0.05872, 0.8123, 0.07043, 0.9659, 0.08214, 0.9659, 0.08214, 0.8123, 0.07043, 0.8123, 0.08214, 0.9659, 0.09385, 0.9659, 0.09385, 0.8123, 0.08214, 0.8123, 0.09385, 0.9659, 0.1056, 0.9659, 0.1056, 0.8123, 0.09385, 0.8123, 0.1056, 0.9659, 0.1173, 0.9659, 0.1173, 0.8123, 0.1056, 0.8123, 0.1173, 0.9659, 0.129, 0.9659, 0.129, 0.8123, 0.1173, 0.8123, 0.129, 0.9659, 0.1407, 0.9659, 0.1407, 0.8123, 0.129, 0.8123, 0.1407, 0.9659, 0.1524, 0.9659, 0.1524, 0.8123, 0.1407, 0.8123, 0.1524, 0.9659, 0.1641, 0.9659, 0.1641, 0.8123, 0.1524, 0.8123, 0.1641, 0.9659, 0.1758, 0.9659, 0.1758, 0.8123, 0.1641, 0.8123, 0.1758, 0.9659, 0.1875, 0.9659, 0.1875, 0.8123, 0.1758, 0.8123, 0.1875, 0.9659, 0.1993, 0.9659, 0.1993, 0.8123, 0.1875, 0.8123, 0.1993, 0.9659, 0.211, 0.9659, 0.211, 0.8123, 0.1993, 0.8123, 0.211, 0.9659, 0.2227, 0.9659, 0.2227, 0.8123, 0.211, 0.8123, 0.2227, 0.9659, 0.2344, 0.9659, 0.2344, 0.8123, 0.2227, 0.8123, 0.05872, 0.9659, 0.07043, 0.9659, 0.07043, 0.8123, 0.05872, 0.8123, 0.07043, 0.9659, 0.08214, 0.9659, 0.08214, 0.8123, 0.07043, 0.8123, 0.08214, 0.9659, 0.09385, 0.9659, 0.09385, 0.8123, 0.08214, 0.8123, 0.09385, 0.9659, 0.1056, 0.9659, 0.1056, 0.8123, 0.09385, 0.8123, 0.1056, 0.9659, 0.1173, 0.9659, 0.1173, 0.8123, 0.1056, 0.8123, 0.1173, 0.9659, 0.129, 0.9659, 0.129, 0.8123, 0.1173, 0.8123, 0.129, 0.9659, 0.1407, 0.9659, 0.1407, 0.8123, 0.129, 0.8123, 0.1407, 0.9659, 0.1524, 0.9659, 0.1524, 0.8123, 0.1407, 0.8123, 0.1524, 0.9659, 0.1641, 0.9659, 0.1641, 0.8123, 0.1524, 0.8123, 0.1641, 0.9659, 0.1758, 0.9659, 0.1758, 0.8123, 0.1641, 0.8123, 0.1758, 0.9659, 0.1875, 0.9659, 0.1875, 0.8123, 0.1758, 0.8123, 0.1875, 0.9659, 0.1993, 0.9659, 0.1993, 0.8123, 0.1875, 0.8123, 0.1993, 0.9659, 0.211, 0.9659, 0.211, 0.8123, 0.1993, 0.8123, 0.211, 0.9659, 0.2227, 0.9659, 0.2227, 0.8123, 0.211, 0.8123, 0.2227, 0.9659, 0.2344, 0.9659, 0.2344, 0.8123, 0.2227, 0.8123, 0.3048, 0.9622, 0.3084, 0.9622, 0.3084, 0.8377, 0.3048, 0.8377, 0.3084, 0.9622, 0.312, 0.9622, 0.312, 0.8377, 0.3084, 0.8377, 0.312, 0.9622, 0.3156, 0.9622, 0.3156, 0.8377, 0.312, 0.8377, 0.3156, 0.9622, 0.3193, 0.9622, 0.3193, 0.8377, 0.3156, 0.8377, 0.3193, 0.9622, 0.3229, 0.9622, 0.3229, 0.8377, 0.3193, 0.8377, 0.3229, 0.9622, 0.3265, 0.9622, 0.3265, 0.8377, 0.3229, 0.8377, 0.3265, 0.9622, 0.3302, 0.9622, 0.3302, 0.8377, 0.3265, 0.8377, 0.3302, 0.9622, 0.3338, 0.9622, 0.3338, 0.8377, 0.3302, 0.8377, 0.3338, 0.9622, 0.3374, 0.9622, 0.3374, 0.8377, 0.3338, 0.8377, 0.3374, 0.9622, 0.3411, 0.9622, 0.3411, 0.8377, 0.3374, 0.8377, 0.3411, 0.9622, 0.3447, 0.9622, 0.3447, 0.8377, 0.3411, 0.8377, 0.3447, 0.9622, 0.3483, 0.9622, 0.3483, 0.8377, 0.3447, 0.8377, 0.3483, 0.9622, 0.3519, 0.9622, 0.3519, 0.8377, 0.3483, 0.8377, 0.3519, 0.9622, 0.3556, 0.9622, 0.3556, 0.8377, 0.3519, 0.8377, 0.3556, 0.9622, 0.3592, 0.9622, 0.3592, 0.8377, 0.3556, 0.8377, 0.3592, 0.9622, 0.3628, 0.9622, 0.3628, 0.8377, 0.3592, 0.8377, 0.3628, 0.9622, 0.3665, 0.9622, 0.3665, 0.8377, 0.3628, 0.8377, 0.3665, 0.9622, 0.3701, 0.9622, 0.3701, 0.8377, 0.3665, 0.8377, 0.3701, 0.9622, 0.3737, 0.9622, 0.3737, 0.8377, 0.3701, 0.8377, 0.3737, 0.9622, 0.3773, 0.9622, 0.3773, 0.8377, 0.3737, 0.8377, 0.3773, 0.9622, 0.381, 0.9622, 0.381, 0.8377, 0.3773, 0.8377, 0.381, 0.9622, 0.3846, 0.9622, 0.3846, 0.8377, 0.381, 0.8377, 0.3846, 0.9622, 0.3882, 0.9622, 0.3882, 0.8377, 0.3846, 0.8377, 0.3882, 0.9622, 0.3919, 0.9622, 0.3919, 0.8377, 0.3882, 0.8377, 0.3919, 0.9622, 0.3955, 0.9622, 0.3955, 0.8377, 0.3919, 0.8377, 0.3955, 0.9622, 0.3991, 0.9622, 0.3991, 0.8377, 0.3955, 0.8377, 0.3991, 0.9622, 0.4027, 0.9622, 0.4027, 0.8377, 0.3991, 0.8377, 0.4027, 0.9622, 0.4064, 0.9622, 0.4064, 0.8377, 0.4027, 0.8377, 0.4064, 0.9622, 0.41, 0.9622, 0.41, 0.8377, 0.4064, 0.8377, 0.3048, 0.9622, 0.3084, 0.9622, 0.3084, 0.8377, 0.3048, 0.8377, 0.3084, 0.9622, 0.312, 0.9622, 0.312, 0.8377, 0.3084, 0.8377, 0.312, 0.9622, 0.3156, 0.9622, 0.3156, 0.8377, 0.312, 0.8377, 0.3156, 0.9622, 0.3193, 0.9622, 0.3193, 0.8377, 0.3156, 0.8377, 0.3193, 0.9622, 0.3229, 0.9622, 0.3229, 0.8377, 0.3193, 0.8377, 0.3229, 0.9622, 0.3265, 0.9622, 0.3265, 0.8377, 0.3229, 0.8377, 0.3265, 0.9622, 0.3302, 0.9622, 0.3302, 0.8377, 0.3265, 0.8377, 0.3302, 0.9622, 0.3338, 0.9622, 0.3338, 0.8377, 0.3302, 0.8377, 0.3338, 0.9622, 0.3374, 0.9622, 0.3374, 0.8377, 0.3338, 0.8377, 0.3374, 0.9622, 0.3411, 0.9622, 0.3411, 0.8377, 0.3374, 0.8377, 0.3411, 0.9622, 0.3447, 0.9622, 0.3447, 0.8377, 0.3411, 0.8377, 0.3447, 0.9622, 0.3483, 0.9622, 0.3483, 0.8377, 0.3447, 0.8377, 0.3483, 0.9622, 0.3519, 0.9622, 0.3519, 0.8377, 0.3483, 0.8377, 0.3519, 0.9622, 0.3556, 0.9622, 0.3556, 0.8377, 0.3519, 0.8377, 0.3556, 0.9622, 0.3592, 0.9622, 0.3592, 0.8377, 0.3556, 0.8377, 0.3592, 0.9622, 0.3628, 0.9622, 0.3628, 0.8377, 0.3592, 0.8377, 0.3628, 0.9622, 0.3665, 0.9622, 0.3665, 0.8377, 0.3628, 0.8377, 0.3665, 0.9622, 0.3701, 0.9622, 0.3701, 0.8377, 0.3665, 0.8377, 0.3701, 0.9622, 0.3737, 0.9622, 0.3737, 0.8377, 0.3701, 0.8377, 0.3737, 0.9622, 0.3773, 0.9622, 0.3773, 0.8377, 0.3737, 0.8377, 0.3773, 0.9622, 0.381, 0.9622, 0.381, 0.8377, 0.3773, 0.8377, 0.381, 0.9622, 0.3846, 0.9622, 0.3846, 0.8377, 0.381, 0.8377, 0.3846, 0.9622, 0.3882, 0.9622, 0.3882, 0.8377, 0.3846, 0.8377, 0.3882, 0.9622, 0.3919, 0.9622, 0.3919, 0.8377, 0.3882, 0.8377, 0.3919, 0.9622, 0.3955, 0.9622, 0.3955, 0.8377, 0.3919, 0.8377, 0.3955, 0.9622, 0.3991, 0.9622, 0.3991, 0.8377, 0.3955, 0.8377, 0.3991, 0.9622, 0.4027, 0.9622, 0.4027, 0.8377, 0.3991, 0.8377, 0.4027, 0.9622, 0.4064, 0.9622, 0.4064, 0.8377, 0.4027, 0.8377, 0.4064, 0.9622, 0.41, 0.9622, 0.41, 0.8377, 0.4064, 0.8377, 0.3048, 0.9622, 0.3084, 0.9622, 0.3084, 0.8377, 0.3048, 0.8377, 0.3084, 0.9622, 0.312, 0.9622, 0.312, 0.8377, 0.3084, 0.8377, 0.312, 0.9622, 0.3156, 0.9622, 0.3156, 0.8377, 0.312, 0.8377, 0.3156, 0.9622, 0.3193, 0.9622, 0.3193, 0.8377, 0.3156, 0.8377, 0.3193, 0.9622, 0.3229, 0.9622, 0.3229, 0.8377, 0.3193, 0.8377, 0.3229, 0.9622, 0.3265, 0.9622, 0.3265, 0.8377, 0.3229, 0.8377, 0.3265, 0.9622, 0.3302, 0.9622, 0.3302, 0.8377, 0.3265, 0.8377, 0.3302, 0.9622, 0.3338, 0.9622, 0.3338, 0.8377, 0.3302, 0.8377, 0.3338, 0.9622, 0.3374, 0.9622, 0.3374, 0.8377, 0.3338, 0.8377, 0.3374, 0.9622, 0.3411, 0.9622, 0.3411, 0.8377, 0.3374, 0.8377, 0.3411, 0.9622, 0.3447, 0.9622, 0.3447, 0.8377, 0.3411, 0.8377, 0.3447, 0.9622, 0.3483, 0.9622, 0.3483, 0.8377, 0.3447, 0.8377, 0.3483, 0.9622, 0.3519, 0.9622, 0.3519, 0.8377, 0.3483, 0.8377, 0.3519, 0.9622, 0.3556, 0.9622, 0.3556, 0.8377, 0.3519, 0.8377, 0.3556, 0.9622, 0.3592, 0.9622, 0.3592, 0.8377, 0.3556, 0.8377, 0.3592, 0.9622, 0.3628, 0.9622, 0.3628, 0.8377, 0.3592, 0.8377, 0.3628, 0.9622, 0.3665, 0.9622, 0.3665, 0.8377, 0.3628, 0.8377, 0.3665, 0.9622, 0.3701, 0.9622, 0.3701, 0.8377, 0.3665, 0.8377, 0.3701, 0.9622, 0.3737, 0.9622, 0.3737, 0.8377, 0.3701, 0.8377, 0.3737, 0.9622, 0.3773, 0.9622, 0.3773, 0.8377, 0.3737, 0.8377, 0.3773, 0.9622, 0.381, 0.9622, 0.381, 0.8377, 0.3773, 0.8377, 0.381, 0.9622, 0.3846, 0.9622, 0.3846, 0.8377, 0.381, 0.8377, 0.3846, 0.9622, 0.3882, 0.9622, 0.3882, 0.8377, 0.3846, 0.8377, 0.3882, 0.9622, 0.3919, 0.9622, 0.3919, 0.8377, 0.3882, 0.8377, 0.3919, 0.9622, 0.3955, 0.9622, 0.3955, 0.8377, 0.3919, 0.8377, 0.3955, 0.9622, 0.3991, 0.9622, 0.3991, 0.8377, 0.3955, 0.8377, 0.3991, 0.9622, 0.4027, 0.9622, 0.4027, 0.8377, 0.3991, 0.8377, 0.4027, 0.9622, 0.4064, 0.9622, 0.4064, 0.8377, 0.4027, 0.8377, 0.4064, 0.9622, 0.41, 0.9622, 0.41, 0.8377, 0.4064, 0.8377, 0.3048, 0.9622, 0.3087, 0.9622, 0.3087, 0.8377, 0.3048, 0.8377, 0.3087, 0.9622, 0.3126, 0.9622, 0.3126, 0.8377, 0.3087, 0.8377, 0.3126, 0.9622, 0.3165, 0.9622, 0.3165, 0.8377, 0.3126, 0.8377, 0.3165, 0.9622, 0.3204, 0.9622, 0.3204, 0.8377, 0.3165, 0.8377, 0.3204, 0.9622, 0.3243, 0.9622, 0.3243, 0.8377, 0.3204, 0.8377, 0.3243, 0.9622, 0.3281, 0.9622, 0.3281, 0.8377, 0.3243, 0.8377, 0.3281, 0.9622, 0.332, 0.9622, 0.332, 0.8377, 0.3281, 0.8377, 0.332, 0.9622, 0.3359, 0.9622, 0.3359, 0.8377, 0.332, 0.8377, 0.3359, 0.9622, 0.3398, 0.9622, 0.3398, 0.8377, 0.3359, 0.8377, 0.3398, 0.9622, 0.3437, 0.9622, 0.3437, 0.8377, 0.3398, 0.8377, 0.3437, 0.9622, 0.3476, 0.9622, 0.3476, 0.8377, 0.3437, 0.8377, 0.3476, 0.9622, 0.3515, 0.9622, 0.3515, 0.8377, 0.3476, 0.8377, 0.3515, 0.9622, 0.3554, 0.9622, 0.3554, 0.8377, 0.3515, 0.8377, 0.3554, 0.9622, 0.3593, 0.9622, 0.3593, 0.8377, 0.3554, 0.8377, 0.3593, 0.9622, 0.3632, 0.9622, 0.3632, 0.8377, 0.3593, 0.8377, 0.3632, 0.9622, 0.3671, 0.9622, 0.3671, 0.8377, 0.3632, 0.8377, 0.3671, 0.9622, 0.371, 0.9622, 0.371, 0.8377, 0.3671, 0.8377, 0.371, 0.9622, 0.3749, 0.9622, 0.3749, 0.8377, 0.371, 0.8377, 0.3749, 0.9622, 0.3788, 0.9622, 0.3788, 0.8377, 0.3749, 0.8377, 0.3788, 0.9622, 0.3827, 0.9622, 0.3827, 0.8377, 0.3788, 0.8377, 0.3827, 0.9622, 0.3866, 0.9622, 0.3866, 0.8377, 0.3827, 0.8377, 0.3866, 0.9622, 0.3905, 0.9622, 0.3905, 0.8377, 0.3866, 0.8377, 0.3905, 0.9622, 0.3944, 0.9622, 0.3944, 0.8377, 0.3905, 0.8377, 0.3944, 0.9622, 0.3983, 0.9622, 0.3983, 0.8377, 0.3944, 0.8377, 0.3983, 0.9622, 0.4022, 0.9622, 0.4022, 0.8377, 0.3983, 0.8377, 0.4022, 0.9622, 0.4061, 0.9622, 0.4061, 0.8377, 0.4022, 0.8377, 0.4061, 0.9622, 0.41, 0.9622, 0.41, 0.8377, 0.4061, 0.8377, 0.3048, 0.9622, 0.3087, 0.9622, 0.3087, 0.8377, 0.3048, 0.8377, 0.3087, 0.9622, 0.3126, 0.9622, 0.3126, 0.8377, 0.3087, 0.8377, 0.3126, 0.9622, 0.3165, 0.9622, 0.3165, 0.8377, 0.3126, 0.8377, 0.3165, 0.9622, 0.3204, 0.9622, 0.3204, 0.8377, 0.3165, 0.8377, 0.3204, 0.9622, 0.3243, 0.9622, 0.3243, 0.8377, 0.3204, 0.8377, 0.3243, 0.9622, 0.3281, 0.9622, 0.3281, 0.8377, 0.3243, 0.8377, 0.3281, 0.9622, 0.332, 0.9622, 0.332, 0.8377, 0.3281, 0.8377, 0.332, 0.9622, 0.3359, 0.9622, 0.3359, 0.8377, 0.332, 0.8377, 0.3359, 0.9622, 0.3398, 0.9622, 0.3398, 0.8377, 0.3359, 0.8377, 0.3398, 0.9622, 0.3437, 0.9622, 0.3437, 0.8377, 0.3398, 0.8377, 0.3437, 0.9622, 0.3476, 0.9622, 0.3476, 0.8377, 0.3437, 0.8377, 0.3476, 0.9622, 0.3515, 0.9622, 0.3515, 0.8377, 0.3476, 0.8377, 0.3515, 0.9622, 0.3554, 0.9622, 0.3554, 0.8377, 0.3515, 0.8377, 0.3554, 0.9622, 0.3593, 0.9622, 0.3593, 0.8377, 0.3554, 0.8377, 0.3593, 0.9622, 0.3632, 0.9622, 0.3632, 0.8377, 0.3593, 0.8377, 0.3632, 0.9622, 0.3671, 0.9622, 0.3671, 0.8377, 0.3632, 0.8377, 0.3671, 0.9622, 0.371, 0.9622, 0.371, 0.8377, 0.3671, 0.8377, 0.371, 0.9622, 0.3749, 0.9622, 0.3749, 0.8377, 0.371, 0.8377, 0.3749, 0.9622, 0.3788, 0.9622, 0.3788, 0.8377, 0.3749, 0.8377, 0.3788, 0.9622, 0.3827, 0.9622, 0.3827, 0.8377, 0.3788, 0.8377, 0.3827, 0.9622, 0.3866, 0.9622, 0.3866, 0.8377, 0.3827, 0.8377, 0.3866, 0.9622, 0.3905, 0.9622, 0.3905, 0.8377, 0.3866, 0.8377, 0.3905, 0.9622, 0.3944, 0.9622, 0.3944, 0.8377, 0.3905, 0.8377, 0.3944, 0.9622, 0.3983, 0.9622, 0.3983, 0.8377, 0.3944, 0.8377, 0.3983, 0.9622, 0.4022, 0.9622, 0.4022, 0.8377, 0.3983, 0.8377, 0.4022, 0.9622, 0.4061, 0.9622, 0.4061, 0.8377, 0.4022, 0.8377, 0.4061, 0.9622, 0.41, 0.9622, 0.41, 0.8377, 0.4061, 0.8377, 0.3048, 0.9622, 0.3087, 0.9622, 0.3087, 0.8377, 0.3048, 0.8377, 0.3087, 0.9622, 0.3126, 0.9622, 0.3126, 0.8377, 0.3087, 0.8377, 0.3126, 0.9622, 0.3165, 0.9622, 0.3165, 0.8377, 0.3126, 0.8377, 0.3165, 0.9622, 0.3204, 0.9622, 0.3204, 0.8377, 0.3165, 0.8377, 0.3204, 0.9622, 0.3243, 0.9622, 0.3243, 0.8377, 0.3204, 0.8377, 0.3243, 0.9622, 0.3281, 0.9622, 0.3281, 0.8377, 0.3243, 0.8377, 0.3281, 0.9622, 0.332, 0.9622, 0.332, 0.8377, 0.3281, 0.8377, 0.332, 0.9622, 0.3359, 0.9622, 0.3359, 0.8377, 0.332, 0.8377, 0.3359, 0.9622, 0.3398, 0.9622, 0.3398, 0.8377, 0.3359, 0.8377, 0.3398, 0.9622, 0.3437, 0.9622, 0.3437, 0.8377, 0.3398, 0.8377, 0.3437, 0.9622, 0.3476, 0.9622, 0.3476, 0.8377, 0.3437, 0.8377, 0.3476, 0.9622, 0.3515, 0.9622, 0.3515, 0.8377, 0.3476, 0.8377, 0.3515, 0.9622, 0.3554, 0.9622, 0.3554, 0.8377, 0.3515, 0.8377, 0.3554, 0.9622, 0.3593, 0.9622, 0.3593, 0.8377, 0.3554, 0.8377, 0.3593, 0.9622, 0.3632, 0.9622, 0.3632, 0.8377, 0.3593, 0.8377, 0.3632, 0.9622, 0.3671, 0.9622, 0.3671, 0.8377, 0.3632, 0.8377, 0.3671, 0.9622, 0.371, 0.9622, 0.371, 0.8377, 0.3671, 0.8377, 0.371, 0.9622, 0.3749, 0.9622, 0.3749, 0.8377, 0.371, 0.8377, 0.3749, 0.9622, 0.3788, 0.9622, 0.3788, 0.8377, 0.3749, 0.8377, 0.3788, 0.9622, 0.3827, 0.9622, 0.3827, 0.8377, 0.3788, 0.8377, 0.3827, 0.9622, 0.3866, 0.9622, 0.3866, 0.8377, 0.3827, 0.8377, 0.3866, 0.9622, 0.3905, 0.9622, 0.3905, 0.8377, 0.3866, 0.8377, 0.3905, 0.9622, 0.3944, 0.9622, 0.3944, 0.8377, 0.3905, 0.8377, 0.3944, 0.9622, 0.3983, 0.9622, 0.3983, 0.8377, 0.3944, 0.8377, 0.3983, 0.9622, 0.4022, 0.9622, 0.4022, 0.8377, 0.3983, 0.8377, 0.4022, 0.9622, 0.4061, 0.9622, 0.4061, 0.8377, 0.4022, 0.8377, 0.4061, 0.9622, 0.41, 0.9622, 0.41, 0.8377, 0.4061, 0.8377, 0.5625, 0.9101, 0.5871, 0.9101, 0.5871, 0.8154, 0.5625, 0.8154, 0.5871, 0.9101, 0.6118, 0.9101, 0.6118, 0.8154, 0.5871, 0.8154, 0.6118, 0.9101, 0.6364, 0.9101, 0.6364, 0.8154, 0.6118, 0.8154, 0.6364, 0.9101, 0.6611, 0.9101, 0.6611, 0.8154, 0.6364, 0.8154, 0.6611, 0.9101, 0.6857, 0.9101, 0.6857, 0.8154, 0.6611, 0.8154, 0.6857, 0.9101, 0.7104, 0.9101, 0.7104, 0.8154, 0.6857, 0.8154, 0.5625, 0.9101, 0.5871, 0.9101, 0.5871, 0.8154, 0.5625, 0.8154, 0.5871, 0.9101, 0.6118, 0.9101, 0.6118, 0.8154, 0.5871, 0.8154, 0.6118, 0.9101, 0.6364, 0.9101, 0.6364, 0.8154, 0.6118, 0.8154, 0.6364, 0.9101, 0.6611, 0.9101, 0.6611, 0.8154, 0.6364, 0.8154, 0.6611, 0.9101, 0.6857, 0.9101, 0.6857, 0.8154, 0.6611, 0.8154, 0.6857, 0.9101, 0.7104, 0.9101, 0.7104, 0.8154, 0.6857, 0.8154, 0.5625, 0.9101, 0.5871, 0.9101, 0.5871, 0.8154, 0.5625, 0.8154, 0.5871, 0.9101, 0.6118, 0.9101, 0.6118, 0.8154, 0.5871, 0.8154, 0.6118, 0.9101, 0.6364, 0.9101, 0.6364, 0.8154, 0.6118, 0.8154, 0.6364, 0.9101, 0.6611, 0.9101, 0.6611, 0.8154, 0.6364, 0.8154, 0.6611, 0.9101, 0.6857, 0.9101, 0.6857, 0.8154, 0.6611, 0.8154, 0.6857, 0.9101, 0.7104, 0.9101, 0.7104, 0.8154, 0.6857, 0.8154, 0.8325, 0.659, 0.8365, 0.659, 0.8365, 0.5333, 0.8325, 0.5333, 0.8365, 0.659, 0.8405, 0.659, 0.8405, 0.5333, 0.8365, 0.5333, 0.8405, 0.659, 0.8445, 0.659, 0.8445, 0.5333, 0.8405, 0.5333, 0.8445, 0.659, 0.8485, 0.659, 0.8485, 0.5333, 0.8445, 0.5333, 0.8485, 0.659, 0.8525, 0.659, 0.8525, 0.5333, 0.8485, 0.5333, 0.8525, 0.659, 0.8565, 0.659, 0.8565, 0.5333, 0.8525, 0.5333, 0.8565, 0.659, 0.8605, 0.659, 0.8605, 0.5333, 0.8565, 0.5333, 0.8605, 0.659, 0.8646, 0.659, 0.8646, 0.5333, 0.8605, 0.5333, 0.8646, 0.659, 0.8686, 0.659, 0.8686, 0.5333, 0.8646, 0.5333, 0.8686, 0.659, 0.8726, 0.659, 0.8726, 0.5333, 0.8686, 0.5333, 0.8726, 0.659, 0.8766, 0.659, 0.8766, 0.5333, 0.8726, 0.5333, 0.8766, 0.659, 0.8806, 0.659, 0.8806, 0.5333, 0.8766, 0.5333, 0.8325, 0.659, 0.8365, 0.659, 0.8365, 0.5333, 0.8325, 0.5333, 0.8365, 0.659, 0.8405, 0.659, 0.8405, 0.5333, 0.8365, 0.5333, 0.8405, 0.659, 0.8445, 0.659, 0.8445, 0.5333, 0.8405, 0.5333, 0.8445, 0.659, 0.8485, 0.659, 0.8485, 0.5333, 0.8445, 0.5333, 0.8485, 0.659, 0.8525, 0.659, 0.8525, 0.5333, 0.8485, 0.5333, 0.8525, 0.659, 0.8565, 0.659, 0.8565, 0.5333, 0.8525, 0.5333, 0.8565, 0.659, 0.8605, 0.659, 0.8605, 0.5333, 0.8565, 0.5333, 0.8605, 0.659, 0.8646, 0.659, 0.8646, 0.5333, 0.8605, 0.5333, 0.8646, 0.659, 0.8686, 0.659, 0.8686, 0.5333, 0.8646, 0.5333, 0.8686, 0.659, 0.8726, 0.659, 0.8726, 0.5333, 0.8686, 0.5333, 0.8726, 0.659, 0.8766, 0.659, 0.8766, 0.5333, 0.8726, 0.5333, 0.8766, 0.659, 0.8806, 0.659, 0.8806, 0.5333, 0.8766, 0.5333, 0.8325, 0.659, 0.8365, 0.659, 0.8365, 0.5333, 0.8325, 0.5333, 0.8365, 0.659, 0.8405, 0.659, 0.8405, 0.5333, 0.8365, 0.5333, 0.8405, 0.659, 0.8445, 0.659, 0.8445, 0.5333, 0.8405, 0.5333, 0.8445, 0.659, 0.8485, 0.659, 0.8485, 0.5333, 0.8445, 0.5333, 0.8485, 0.659, 0.8525, 0.659, 0.8525, 0.5333, 0.8485, 0.5333, 0.8525, 0.659, 0.8565, 0.659, 0.8565, 0.5333, 0.8525, 0.5333, 0.8565, 0.659, 0.8605, 0.659, 0.8605, 0.5333, 0.8565, 0.5333, 0.8605, 0.659, 0.8646, 0.659, 0.8646, 0.5333, 0.8605, 0.5333, 0.8646, 0.659, 0.8686, 0.659, 0.8686, 0.5333, 0.8646, 0.5333, 0.8686, 0.659, 0.8726, 0.659, 0.8726, 0.5333, 0.8686, 0.5333, 0.8726, 0.659, 0.8766, 0.659, 0.8766, 0.5333, 0.8726, 0.5333, 0.8766, 0.659, 0.8806, 0.659, 0.8806, 0.5333, 0.8766, 0.5333])
me_example.materials.append(mat_material_001)
me_example.use_remesh_fix_poles = True
me_example.use_remesh_preserve_attributes = False
me_example.use_mirror_vertex_groups = False
me_example.update()

# ---- objects
ob_example = bpy.data.objects.new('Example', me_example)

# ---- transforms, parenting, visibility, modifiers, constraints
ob_example.location = (0.0, 0.0, 0.0)
ob_example.lineart.crease_threshold = 0.0

# ---- collection membership
col_collection.objects.link(ob_example)

# ---- scene / render settings (as saved in the file)
scene.frame_start = 1; scene.frame_end = 250; scene.frame_set(1)
scene.render.engine = 'BLENDER_EEVEE_NEXT'
scene.cycles.use_denoising = False
scene.cycles.samples = 128
scene.cycles.sampling_pattern = 'TABULATED_SOBOL'
scene.cycles.use_adaptive_sampling = False
scene.cycles.use_light_tree = False
scene.view_settings.view_transform = 'Filmic'
bpy.context.view_layer.update()

# ---- added for rendering (the .blend has no active camera and no usable light): camera, sun
cam_auto = bpy.data.cameras.new('AutoCamera')
cam_auto.lens = 50.0
cam_auto.sensor_width = 36.0
cam_auto.clip_end = 1000.0
ob_auto_camera = bpy.data.objects.new('AutoCamera', cam_auto)
scene.collection.objects.link(ob_auto_camera)
ob_auto_camera.location = (5.24444, -6.29332, 4.19555)
ob_auto_camera.rotation_euler = (1.09748, -7.21219e-08, 0.694738)
scene.camera = ob_auto_camera
light_auto_sun = bpy.data.lights.new('AutoSun', 'SUN')
light_auto_sun.energy = 3.0
light_auto_sun.angle = 0.0523599
ob_auto_sun = bpy.data.objects.new('AutoSun', light_auto_sun)
scene.collection.objects.link(ob_auto_sun)
ob_auto_sun.rotation_euler = (0.872665, 0.174533, 0.523599)
bpy.context.view_layer.update()
